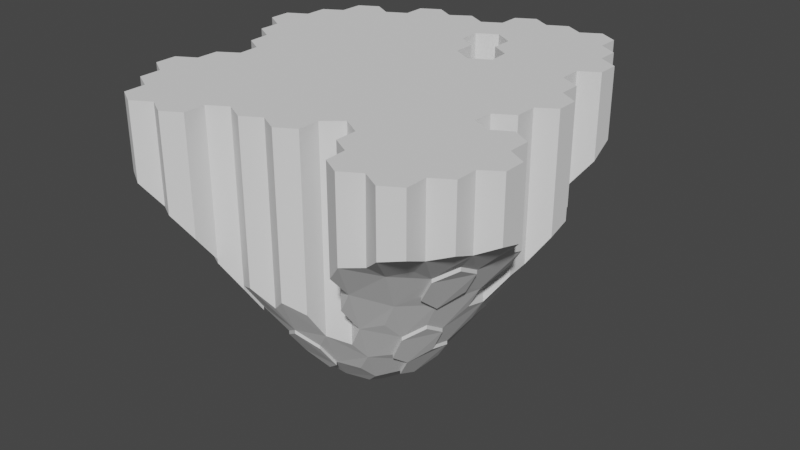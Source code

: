 # Source: HKI_flyvende_.blend  (saved by Blender 3.0.42; exported with 4.5.12 LTS)
import bpy
from mathutils import Matrix  # noqa: F401  (used for matrix-valued properties, if any)

bpy.ops.wm.read_factory_settings(use_empty=True)
scene = bpy.context.scene
scene.name = 'Scene'

# ---- collections
col_collection = bpy.data.collections.new('Collection'); scene.collection.children.link(col_collection)

# ---- world
world_world = bpy.data.worlds.new('World'); scene.world = world_world
world_world.use_nodes = True; world_world.node_tree.nodes.clear()
_N = world_world.node_tree.nodes; _L = world_world.node_tree.links
n0 = _N.new('ShaderNodeOutputWorld'); n0.name = 'World Output'; n0.location = (300, 300)
n1 = _N.new('ShaderNodeBackground'); n1.name = 'Background'; n1.location = (10, 300)
n1.inputs[0].default_value = (0.05088, 0.05088, 0.05088, 1.0)
_L.new(n1.outputs[0], n0.inputs[0])
n0.is_active_output = True
world_world.color = (0.05088, 0.05088, 0.05088)
world_world.use_sun_shadow = False
world_world.sun_shadow_jitter_overblur = 0.0

# ---- meshes
me_plane = bpy.data.meshes.new('Plane')
me_plane.from_pydata([(-1.306, -0.7918, 0.0), (0.4612, -1.502, 0.0), (0.2736, 1.674, 0.0), (1.759, 0.4612, 0.0), (-1.559, 0.774, 0.0), (1.382, -0.2647, 0.0)], [], [(4, 5, 3, 2), (0, 1, 5, 4)])
_uv = me_plane.uv_layers.new(name='UVMap')
_uv.uv.foreach_set('vector', [0.0, 0.5032, 1.0, 0.5032, 1.0, 1.0, 0.0, 1.0, 0.0, 0.0, 1.0, 0.0, 1.0, 0.5032, 0.0, 0.5032])
me_plane.use_remesh_fix_poles = True
me_plane.use_remesh_preserve_attributes = False
me_plane.update()
me_plane_001 = bpy.data.meshes.new('Plane.001')
me_plane_001.from_pydata([(-1.306, -0.7918, 0.0), (0.4612, -1.502, 0.0), (0.2736, 1.674, 0.0), (1.759, 0.4612, 0.0), (-1.559, 0.774, 0.0), (1.382, -0.2647, 0.0)], [], [(4, 5, 3, 2), (0, 1, 5, 4)])
_uv = me_plane_001.uv_layers.new(name='UVMap')
_uv.uv.foreach_set('vector', [0.0, 0.5032, 1.0, 0.5032, 1.0, 1.0, 0.0, 1.0, 0.0, 0.0, 1.0, 0.0, 1.0, 0.5032, 0.0, 0.5032])
me_plane_001.use_remesh_fix_poles = True
me_plane_001.use_remesh_preserve_attributes = False
me_plane_001.update()
me_cylinder_078 = bpy.data.meshes.new('Cylinder.078')
me_cylinder_078.from_pydata([(0.0, 1.0, -5.492), (0.866, 0.5, -5.392), (0.866, -0.5, -6.518), (-8.742e-08, -1.0, 1.0), (-0.866, -0.5, -8.085), (0.8261, 5.564, -1.056), (0.8261, 5.564, 1.0), (1.692, 5.064, -1.081), (1.692, 5.064, 1.0), (1.692, 4.064, -1.492), (1.692, 4.064, 1.0), (0.8261, 3.564, 1.0), (-0.03988, 5.064, -1.367), (2.559, 3.553, -1.473), (2.559, 3.553, 1.0), (2.559, 2.553, 1.0), (-0.9168, 5.544, -1.254), (-0.9168, 5.544, 1.0), (-0.05079, 5.044, 1.0), (-0.9168, 3.544, -2.855), (-1.783, 4.044, -2.545), (-1.783, 5.044, -1.658), (-1.793, 4.022, 1.0), (-0.9273, 3.522, 1.0), (-2.659, 2.522, -4.572), (-2.659, 2.522, 1.0), (-0.9067, 2.491, 1.0), (-0.04071, 1.991, -4.276), (-0.04071, 1.991, 1.0), (-0.04071, 0.9911, 1.0), (-0.9067, 0.4911, -6.789), (-0.9067, 0.4911, 1.0), (-1.773, 0.9911, -6.533), (-1.773, 0.9911, 1.0), (-1.773, 1.991, -5.101), (-1.773, 1.991, 1.0), (0.8463, 2.521, 1.0), (1.712, 2.021, -3.084), (1.712, 2.021, 1.0), (1.712, 1.021, -4.073), (1.712, 1.021, 1.0), (0.8463, 0.5213, 1.0), (2.609, 2.541, -2.078), (3.475, 2.041, -1.902), (3.475, 2.041, 1.0), (3.475, 1.041, -2.557), (3.475, 1.041, 1.0), (2.609, 0.5201, -3.728), (2.609, 0.5201, 1.0), (2.609, -0.4799, 1.0), (1.743, -0.9799, -6.026), (-0.05037, 4.033, -2.096), (-0.05037, 4.033, 1.0), (0.8157, 3.533, -2.201), (0.8157, 2.533, -3.151), (-0.9164, 2.533, -4.048), (-4.347, -6.611, 1.0), (-3.481, -7.111, -12.03), (-3.481, -7.111, 1.0), (-3.481, -8.111, -11.01), (-3.481, -8.111, 1.0), (-3.471, -5.08, 1.0), (-2.605, -5.58, -12.74), (-4.337, -6.58, -12.27), (-1.738, -7.091, -11.44), (-1.738, -8.091, 1.0), (-4.347, -5.6, -12.72), (-4.347, -5.6, 1.0), (-6.08, -6.6, -11.04), (-6.08, -6.6, 1.0), (-6.08, -5.6, -11.44), (-6.08, -5.6, 1.0), (-5.224, -7.121, -11.39), (-5.224, -7.121, 1.0), (-5.224, -8.121, -10.43), (-5.224, -8.121, 1.0), (-4.337, -8.653, -10.22), (-4.337, -8.653, 1.0), (-6.069, -8.653, -9.215), (-2.584, -8.623, -10.25), (-2.584, -8.623, 1.0), (-2.584, -9.623, 1.0), (-0.8414, -5.55, -11.45), (-1.707, -7.05, 1.0), (-2.573, -6.55, -12.28), (-2.573, -6.55, 1.0), (-2.573, -5.55, 1.0), (-2.553, -9.602, -8.934), (0.01494, -7.071, -9.805), (0.01494, -7.071, 1.0), (-0.8511, -8.571, -9.303), (-0.8511, -8.571, 1.0), (-1.717, -8.071, -10.49), (-1.688, -10.12, -7.857), (-1.688, -10.12, 1.0), (-1.688, -11.12, -6.424), (-1.688, -11.12, 1.0), (-2.554, -11.62, -5.962), (-2.554, -11.62, 1.0), (-4.297, -9.644, -8.895), (-4.297, -9.644, 1.0), (-3.431, -10.14, -8.275), (-3.431, -10.14, 1.0), (-3.431, -11.14, -6.775), (-3.431, -11.14, 1.0), (-4.297, -11.64, -5.947), (-4.297, -11.64, 1.0), (0.02104, -2.027, -8.997), (0.8871, -2.527, 1.0), (0.8871, -3.527, 1.0), (0.02104, -4.027, -10.33), (0.02104, -4.027, 1.0), (-0.845, -2.527, -10.33), (0.8976, -0.4953, 1.0), (1.764, -0.9953, 1.0), (1.764, -1.995, 1.0), (0.8976, -2.495, -8.354), (0.03153, -1.995, 1.0), (2.63, -3.506, 1.0), (1.764, -4.006, -7.94), (0.898, -3.506, -8.974), (-0.8454, -0.5154, 1.0), (0.02063, -1.015, -7.948), (-1.711, -1.015, -9.305), (-0.8559, -2.537, 1.0), (-0.8559, -3.537, 1.0), (-1.722, -4.037, 1.0), (-2.588, -2.537, -11.47), (-2.574, -3.541, -12.29), (-1.708, -4.041, -12.07), (-1.708, -5.041, 1.0), (-3.463, -5.041, -12.99), (-5.195, -5.041, -12.3), (-0.8353, -3.568, -11.08), (-0.8353, -5.568, 1.0), (-1.701, -5.068, -12.28), (1.784, -4.038, 1.0), (1.784, -5.038, -8.062), (0.9177, -5.538, -9.278), (0.9177, -5.538, 1.0), (2.661, -0.465, -4.518), (3.527, -0.965, -3.914), (3.527, -0.965, 1.0), (3.527, -1.965, -4.529), (3.527, -1.965, 1.0), (2.661, -2.465, -5.965), (1.795, -1.965, -6.793), (2.681, -3.518, -6.434), (3.547, -4.018, -5.316), (3.547, -4.018, 1.0), (3.547, -5.018, -5.424), (3.547, -5.018, 1.0), (4.383, -2.486, -3.705), (4.383, -2.486, 1.0), (4.383, -3.486, -4.036), (4.383, -3.486, 1.0), (2.651, -2.486, 1.0), (1.814, -5.039, 1.0), (2.68, -5.539, -6.684), (2.68, -5.539, 1.0), (2.68, -6.539, -6.444), (0.07142, -5.059, -10.45), (0.07142, -5.059, 1.0), (-0.7946, -6.559, -11.01), (-0.7946, -6.559, 1.0), (1.718, -7.947, -7.021), (1.718, -7.947, 1.0), (2.584, -8.447, -5.526), (2.584, -8.447, 1.0), (1.718, -9.947, -5.241), (1.718, -9.947, 1.0), (0.8517, -8.447, -7.688), (2.594, -6.416, 1.0), (3.46, -6.916, -5.187), (4.327, -8.427, 1.0), (3.461, -9.927, -3.424), (3.461, -9.927, 1.0), (2.595, -9.427, 1.0), (0.8513, -6.436, -9.101), (0.8513, -6.436, 1.0), (1.717, -6.936, -7.66), (1.717, -6.936, 1.0), (0.8513, -8.436, 1.0), (-0.02521, -7.957, -9.138), (-0.02521, -7.957, 1.0), (0.8408, -9.457, 1.0), (-0.02521, -9.957, -6.932), (-0.8912, -9.457, -8.264), (-0.8912, -9.457, 1.0), (0.8614, -9.489, -6.624), (0.8614, -11.49, -4.354), (0.8614, -11.49, 1.0), (-0.004641, -10.99, -5.614), (-0.004641, -10.99, 1.0), (-0.004641, -9.989, 1.0), (2.614, -9.458, -4.701), (3.48, -10.96, -2.669), (3.48, -10.96, 1.0), (1.748, -10.96, -4.188), (4.357, -6.385, -4.121), (4.357, -6.385, 1.0), (5.223, -6.885, -2.939), (5.223, -6.885, 1.0), (5.223, -7.885, -2.65), (3.491, -7.885, -4.701), (3.491, -7.885, 1.0), (3.491, -6.885, 1.0), (4.378, -9.438, -2.815), (4.378, -9.438, 1.0), (5.244, -9.938, -1.84), (5.244, -9.938, 1.0), (5.244, -10.94, -1.459), (5.244, -10.94, 1.0), (5.214, -7.907, 1.0), (6.08, -8.407, -1.737), (6.08, -8.407, 1.0), (6.08, -9.407, -1.472), (6.08, -9.407, 1.0), (4.348, -8.407, -3.386), (4.377, -11.46, -1.727), (4.377, -11.46, 1.0), (4.377, -12.46, -1.3), (4.377, -12.46, 1.0), (3.511, -12.96, -1.436), (3.511, -12.96, 1.0), (2.645, -12.46, 1.0), (2.645, -11.46, 1.0), (1.768, -10.98, 1.0), (2.634, -11.48, -2.954), (2.634, -12.48, -2.167), (1.768, -12.98, -2.273), (1.768, -12.98, 1.0), (0.9021, -12.48, -3.24), (0.9021, -12.48, 1.0), (-5.3, 0.9847, -6.48), (-4.434, 0.4847, -7.518), (-4.434, -0.5153, -8.966), (-4.434, -0.5153, 1.0), (-4.423, 2.516, -4.555), (-3.557, 2.016, 1.0), (-3.557, 1.016, -6.844), (-3.557, 1.016, 1.0), (-4.423, 0.5161, 1.0), (-5.289, 2.016, 1.0), (-2.691, 0.5049, -7.535), (-2.691, 0.5049, 1.0), (-2.691, -0.4951, 1.0), (-5.3, 0.9959, 1.0), (-7.032, 0.9959, -5.42), (-7.032, 0.9959, 1.0), (-6.177, 0.4746, -6.709), (-6.177, 0.4746, 1.0), (-6.177, -0.5254, -8.03), (-6.177, -0.5254, 1.0), (-7.043, -1.025, -7.864), (-7.043, -1.025, 1.0), (-3.537, -1.027, -9.821), (-5.269, -2.027, -10.47), (-5.269, -2.027, 1.0), (-5.269, -1.027, -9.288), (-5.269, -1.027, 1.0), (-2.64, -0.5064, -8.995), (-1.774, -1.006, 1.0), (-1.774, -2.006, -10.53), (-1.774, -2.006, 1.0), (-3.506, -1.006, 1.0), (-3.506, -2.028, -11.07), (-3.506, -2.028, 1.0), (-2.64, -2.528, 1.0), (-2.64, -3.528, 1.0), (-3.506, -4.028, -12.74), (-3.506, -4.028, 1.0), (-4.372, -3.528, -12.27), (-4.372, -2.528, -11.45), (-4.383, -2.548, 1.0), (-4.383, -3.548, 1.0), (-5.249, -4.048, 1.0), (-6.115, -2.548, -10.31), (-6.115, -2.548, 1.0), (-2.675, 5.559, -1.39), (-2.675, 5.559, 1.0), (-1.809, 5.059, 1.0), (-2.675, 3.559, 1.0), (-3.541, 4.059, 1.0), (-3.541, 5.059, -1.751), (-3.541, 5.059, 1.0), (-3.527, 4.055, -2.698), (-2.661, 3.555, -3.229), (-3.527, 2.055, -5.298), (-4.393, 2.555, 1.0), (-4.393, 3.555, -3.214), (-4.393, 3.555, 1.0), (-5.282, 4.055, -2.506), (-5.282, 4.055, 1.0), (-5.282, 2.055, -4.968), (-6.148, 3.555, -2.798), (-8.734, -10.17, -4.93), (-8.734, -10.17, 1.0), (-9.6, -9.666, 1.0), (-9.6, -8.666, 1.0), (-7.858, -6.634, -8.9), (-7.858, -6.634, 1.0), (-6.992, -7.134, -9.702), (-6.992, -7.134, 1.0), (-6.992, -8.134, -8.874), (-6.992, -8.134, 1.0), (-8.724, -8.134, -6.776), (-8.724, -7.134, -7.441), (-6.125, -8.646, 1.0), (-6.125, -9.646, 1.0), (-6.991, -10.15, 1.0), (-7.857, -8.646, -7.408), (-7.857, -8.646, 1.0), (-9.601, -6.654, -6.41), (-8.735, -8.154, 1.0), (-10.47, -7.154, -4.982), (-10.47, -7.154, 1.0), (-10.48, -8.176, -4.465), (-10.48, -8.176, 1.0), (-9.611, -8.676, -5.231), (-9.611, -9.676, -4.442), (-10.48, -10.18, -3.158), (-11.34, -9.676, -2.648), (-11.34, -9.676, 1.0), (-11.34, -8.676, -3.176), (-11.34, -8.676, 1.0), (-8.725, -11.21, -3.894), (-8.725, -11.21, 1.0), (-9.591, -11.71, -2.743), (-10.46, -11.21, -2.457), (-10.46, -11.21, 1.0), (-10.46, -10.21, 1.0), (-7.838, -9.677, -6.368), (-7.838, -9.677, 1.0), (-6.972, -10.18, -6.599), (-6.972, -11.18, -5.339), (-6.074, -9.657, -7.978), (-5.208, -10.16, -7.825), (-5.208, -10.16, 1.0), (-5.208, -11.16, -6.389), (-5.208, -11.16, 1.0), (-6.941, -11.18, 1.0), (-6.075, -11.68, -5.245), (-6.075, -11.68, 1.0), (-6.075, -12.68, -3.94), (-6.075, -12.68, 1.0), (-6.941, -13.18, -2.975), (-6.941, -13.18, 1.0), (-7.807, -12.68, -3.048), (-7.807, -12.68, 1.0), (-7.818, -11.7, -4.094), (-7.818, -11.7, 1.0), (-8.684, -13.2, -2.105), (-8.684, -13.2, 1.0), (-9.55, -12.7, -2.017), (-9.55, -12.7, 1.0), (-9.55, -11.7, 1.0), (-6.109, -3.591, 1.0), (-5.243, -4.091, -12.07), (-5.243, -5.091, 1.0), (-7.827, -5.595, -9.292), (-8.716, -7.095, 1.0), (-9.582, -6.595, 1.0), (-9.662, -0.5947, -4.54), (-8.796, -1.095, -5.979), (-8.796, -1.095, 1.0), (-8.796, -2.095, -6.792), (-8.796, -2.095, 1.0), (-9.662, -2.595, -5.934), (-10.53, -2.095, 1.0), (-10.53, -1.095, -3.912), (-10.53, -1.095, 1.0), (-8.785, 0.9367, 1.0), (-7.919, 0.4367, -5.349), (-7.919, -0.5633, -6.453), (-7.919, -0.5633, 1.0), (-9.651, 0.4367, 1.0), (-7.053, -2.075, -8.926), (-7.053, -2.075, 1.0), (-10.53, 0.9166, 1.0), (-9.662, 0.4166, -3.695), (-9.662, -0.5834, 1.0), (-11.39, 0.4166, -2.158), (-11.39, 0.4166, 1.0), (-11.4, -0.6048, -2.697), (-11.4, -0.6048, 1.0), (-10.54, -2.105, -4.496), (-11.4, -2.605, -3.634), (-12.27, -2.105, -2.497), (-12.27, -2.105, 1.0), (-12.27, -1.105, -2.14), (-12.27, -1.105, 1.0), (-9.652, -3.636, -6.409), (-10.52, -4.136, 1.0), (-11.38, -3.636, -3.975), (-11.38, -3.636, 1.0), (-11.38, -2.636, 1.0), (-7.899, -2.606, -8.338), (-7.899, -3.606, -8.918), (-8.765, -4.106, -7.858), (-8.765, -4.106, 1.0), (-9.631, -3.606, 1.0), (-9.631, -2.606, 1.0), (-6.136, -3.586, -11.04), (-7.002, -4.086, 1.0), (-7.868, -2.586, 1.0), (-7.868, -3.607, 1.0), (-7.002, -4.107, -10.29), (-7.002, -5.107, -10.44), (-7.002, -5.107, 1.0), (-7.868, -5.607, 1.0), (-8.735, -5.107, 1.0), (-8.745, -5.127, -8.008), (-9.611, -5.627, -6.665), (-9.611, -5.627, 1.0), (-10.48, -5.127, -5.417), (-10.48, -5.127, 1.0), (-10.48, -4.127, -5.331), (-7.037, 3.98, -2.088), (-7.037, 3.98, 1.0), (-6.171, 3.48, 1.0), (-6.171, 2.48, -4.043), (-6.171, 2.48, 1.0), (-7.037, 1.98, -4.198), (-7.037, 1.98, 1.0), (-7.903, 3.48, -2.176), (-7.903, 3.48, 1.0), (-7.889, 2.476, -3.122), (-7.889, 2.476, 1.0), (-7.889, 0.4758, 1.0), (-8.755, 0.9758, -4.017), (-9.644, 2.476, -2.062), (-9.644, 2.476, 1.0), (-8.778, 1.976, -3.029), (-8.778, 1.976, 1.0), (-10.51, 0.9758, -2.516), (-10.51, 1.976, -1.877), (-10.51, 1.976, 1.0), (-5.3, 0.9847, -5.558), (-4.434, 0.4847, -6.596), (-4.434, -0.5153, -8.044), (-6.177, 0.4746, -5.787), (-6.177, -0.5254, -7.108), (-5.269, -1.027, -8.366), (-6.08, -6.6, -11.21), (-6.08, -5.6, -11.62), (-4.297, -9.644, -9.07), (-3.431, -10.14, -8.45), (-2.574, -3.541, -12.47), (-1.708, -4.041, -12.24), (0.8517, -8.447, -7.863), (1.718, -7.947, -7.196), (0.8513, -6.436, -9.275), (1.717, -6.936, -7.834), (-4.434, 0.4847, -7.693), (-4.434, -0.5153, -9.141), (-7.858, -6.634, -9.075), (-6.992, -7.134, -9.877), (-9.611, -8.676, -5.406), (-9.611, -9.676, -4.617), (-6.972, -10.18, -6.774), (-6.972, -11.18, -5.514), (-6.074, -9.657, -8.152), (-5.208, -10.16, -8.0), (-5.208, -11.16, -6.563), (-9.662, -0.5947, -4.715), (-8.796, -1.095, -6.154), (-8.796, -2.095, -6.966), (-9.662, -2.595, -6.109), (-7.919, 0.4367, -5.524), (-7.919, -0.5633, -6.628), (-7.899, -2.606, -8.513), (-7.899, -3.606, -9.092), (-8.765, -4.106, -8.032), (0.866, -0.5, -6.693), (0.02063, -1.015, -8.122), (1.743, -0.9799, -6.2), (-3.481, -8.111, -11.18), (-4.337, -8.653, -10.39), (-2.584, -8.623, -10.43), (-2.553, -9.602, -9.108), (-0.8414, -5.55, -11.62), (-0.7946, -6.559, -11.18), (0.01494, -7.071, -9.979), (-0.02521, -7.957, -9.313), (0.02104, -2.027, -9.172), (0.8976, -2.495, -8.529), (-0.8353, -3.568, -11.25), (-0.845, -2.527, -10.5), (1.795, -1.965, -6.968), (-1.774, -2.006, -10.7), (-2.588, -2.537, -11.64), (0.07142, -5.059, -10.62), (0.9177, -5.538, -9.453), (2.584, -8.447, -5.701), (2.614, -9.458, -4.876), (3.491, -7.885, -4.875), (4.348, -8.407, -3.56), (4.378, -9.438, -2.99), (3.461, -9.927, -3.599), (-3.557, 1.016, -7.019), (-2.691, 0.5049, -7.709), (-2.64, -0.5064, -9.17), (-3.537, -1.027, -9.996), (-6.115, -2.548, -10.49), (-7.053, -2.075, -9.1), (-6.136, -3.586, -11.21), (-8.724, -8.134, -6.951), (-7.857, -8.646, -7.583), (-7.838, -9.677, -6.542), (-8.734, -10.17, -5.105), (-6.075, -11.68, -5.42), (-7.002, -5.107, -10.62), (-7.002, -4.107, -10.46), (-7.827, -5.595, -9.466), (-8.755, 0.9758, -4.192), (-9.662, 0.4166, -3.87), (-9.652, -3.636, -6.584), (1.692, 5.064, 1.354), (0.8261, 5.564, 1.354), (1.692, 4.064, 1.354), (0.8261, 3.564, 1.354), (2.559, 2.553, 1.354), (2.559, 3.553, 1.354), (-0.05079, 5.044, 1.354), (-0.9168, 5.544, 1.354), (-0.9273, 3.522, 1.354), (-1.793, 4.022, 1.354), (-0.04071, 1.991, 1.354), (-0.9067, 2.491, 1.354), (-0.04071, 0.9911, 1.354), (-0.9067, 0.4911, 1.354), (-1.773, 0.9911, 1.354), (-1.773, 1.991, 1.354), (1.712, 2.021, 1.354), (0.8463, 2.521, 1.354), (1.712, 1.021, 1.354), (0.8463, 0.5213, 1.354), (3.475, 1.041, 1.354), (3.475, 2.041, 1.354), (2.609, -0.4799, 1.354), (2.609, 0.5201, 1.354), (-3.481, -7.111, 1.354), (-4.347, -6.611, 1.354), (-3.481, -8.111, 1.354), (-6.08, -5.6, 1.354), (-6.08, -6.6, 1.354), (-5.224, -8.121, 1.354), (-5.224, -7.121, 1.354), (-2.584, -9.623, 1.354), (-2.584, -8.623, 1.354), (-2.573, -6.55, 1.354), (-1.707, -7.05, 1.354), (-2.573, -5.55, 1.354), (-1.688, -11.12, 1.354), (-1.688, -10.12, 1.354), (-2.554, -11.62, 1.354), (-3.431, -10.14, 1.354), (-4.297, -9.644, 1.354), (-3.431, -11.14, 1.354), (-4.297, -11.64, 1.354), (0.8871, -3.527, 1.354), (0.8871, -2.527, 1.354), (0.02104, -4.027, 1.354), (1.764, -0.9953, 1.354), (0.8976, -0.4953, 1.354), (1.764, -1.995, 1.354), (-0.8559, -3.537, 1.354), (-0.8559, -2.537, 1.354), (-1.722, -4.037, 1.354), (3.527, -1.965, 1.354), (3.527, -0.965, 1.354), (3.547, -5.018, 1.354), (3.547, -4.018, 1.354), (4.383, -3.486, 1.354), (4.383, -2.486, 1.354), (2.68, -5.539, 1.354), (1.814, -5.039, 1.354), (2.584, -8.447, 1.354), (1.718, -7.947, 1.354), (2.595, -9.427, 1.354), (3.461, -9.927, 1.354), (1.717, -6.936, 1.354), (0.8513, -6.436, 1.354), (-0.004641, -10.99, 1.354), (0.8614, -11.49, 1.354), (-0.004641, -9.989, 1.354), (5.223, -6.885, 1.354), (4.357, -6.385, 1.354), (3.491, -6.885, 1.354), (3.491, -7.885, 1.354), (5.244, -9.938, 1.354), (4.378, -9.438, 1.354), (5.244, -10.94, 1.354), (6.08, -8.407, 1.354), (5.214, -7.907, 1.354), (6.08, -9.407, 1.354), (4.377, -12.46, 1.354), (4.377, -11.46, 1.354), (3.511, -12.96, 1.354), (2.645, -12.46, 1.354), (2.645, -11.46, 1.354), (0.9021, -12.48, 1.354), (1.768, -12.98, 1.354), (-3.557, 1.016, 1.354), (-3.557, 2.016, 1.354), (-4.423, 0.5161, 1.354), (-2.691, -0.4951, 1.354), (-2.691, 0.5049, 1.354), (-6.177, -0.5254, 1.354), (-6.177, 0.4746, 1.354), (-7.043, -1.025, 1.354), (-5.269, -1.027, 1.354), (-5.269, -2.027, 1.354), (-1.774, -2.006, 1.354), (-1.774, -1.006, 1.354), (-2.64, -2.528, 1.354), (-3.506, -2.028, 1.354), (-2.64, -3.528, 1.354), (-3.506, -4.028, 1.354), (-4.383, -3.548, 1.354), (-4.383, -2.548, 1.354), (-5.249, -4.048, 1.354), (-1.809, 5.059, 1.354), (-2.675, 5.559, 1.354), (-3.541, 4.059, 1.354), (-2.675, 3.559, 1.354), (-3.541, 5.059, 1.354), (-4.393, 3.555, 1.354), (-4.393, 2.555, 1.354), (-9.6, -9.666, 1.354), (-8.734, -10.17, 1.354), (-9.6, -8.666, 1.354), (-6.992, -7.134, 1.354), (-7.858, -6.634, 1.354), (-6.992, -8.134, 1.354), (-6.125, -9.646, 1.354), (-6.125, -8.646, 1.354), (-6.991, -10.15, 1.354), (-11.34, -8.676, 1.354), (-11.34, -9.676, 1.354), (-10.48, -8.176, 1.354), (-10.46, -10.21, 1.354), (-10.46, -11.21, 1.354), (-5.208, -11.16, 1.354), (-5.208, -10.16, 1.354), (-6.075, -11.68, 1.354), (-6.941, -11.18, 1.354), (-6.075, -12.68, 1.354), (-6.941, -13.18, 1.354), (-7.807, -12.68, 1.354), (-9.55, -12.7, 1.354), (-8.684, -13.2, 1.354), (-9.55, -11.7, 1.354), (-9.582, -6.595, 1.354), (-8.716, -7.095, 1.354), (-8.796, -2.095, 1.354), (-8.796, -1.095, 1.354), (-10.53, -1.095, 1.354), (-10.53, -2.095, 1.354), (-8.785, 0.9367, 1.354), (-9.651, 0.4367, 1.354), (-10.53, 0.9166, 1.354), (-11.39, 0.4166, 1.354), (-12.27, -1.105, 1.354), (-12.27, -2.105, 1.354), (-11.4, -0.6048, 1.354), (-11.38, -3.636, 1.354), (-10.52, -4.136, 1.354), (-11.38, -2.636, 1.354), (-9.631, -3.606, 1.354), (-8.765, -4.106, 1.354), (-9.631, -2.606, 1.354), (-7.868, -5.607, 1.354), (-7.002, -5.107, 1.354), (-8.735, -5.107, 1.354), (-10.48, -5.127, 1.354), (-9.611, -5.627, 1.354), (-6.171, 3.48, 1.354), (-7.037, 3.98, 1.354), (-6.171, 2.48, 1.354), (-7.037, 1.98, 1.354), (-7.903, 3.48, 1.354), (-8.778, 1.976, 1.354), (-9.644, 2.476, 1.354), (-10.51, 1.976, 1.354), (-8.797e-08, -1.0, 1.354), (-0.8454, -0.5154, 1.354), (-0.05037, 4.033, 1.354), (-2.659, 2.522, 1.354), (-4.337, -8.653, 1.354), (-3.471, -5.08, 1.354), (-4.347, -5.6, 1.354), (-1.738, -8.091, 1.354), (-5.243, -5.091, 1.354), (-0.8353, -5.568, 1.354), (-1.708, -5.041, 1.354), (-0.7946, -6.559, 1.354), (-0.8511, -8.571, 1.354), (-0.8912, -9.457, 1.354), (0.01494, -7.071, 1.354), (-0.02521, -7.957, 1.354), (0.03153, -1.995, 1.354), (2.651, -2.486, 1.354), (2.63, -3.506, 1.354), (1.784, -4.038, 1.354), (0.07142, -5.059, 1.354), (0.9177, -5.538, 1.354), (2.594, -6.416, 1.354), (1.718, -9.947, 1.354), (0.8408, -9.457, 1.354), (0.8513, -8.436, 1.354), (4.327, -8.427, 1.354), (1.768, -10.98, 1.354), (3.48, -10.96, 1.354), (-5.3, 0.9959, 1.354), (-4.434, -0.5153, 1.354), (-5.289, 2.016, 1.354), (-3.506, -1.006, 1.354), (-7.032, 0.9959, 1.354), (-7.919, -0.5633, 1.354), (-7.889, 0.4758, 1.354), (-6.115, -2.548, 1.354), (-7.053, -2.075, 1.354), (-6.109, -3.591, 1.354), (-5.282, 4.055, 1.354), (-7.857, -8.646, 1.354), (-8.735, -8.154, 1.354), (-7.838, -9.677, 1.354), (-10.47, -7.154, 1.354), (-8.725, -11.21, 1.354), (-7.818, -11.7, 1.354), (-7.002, -4.086, 1.354), (-9.662, -0.5834, 1.354), (-7.868, -2.586, 1.354), (-7.868, -3.607, 1.354), (-7.889, 2.476, 1.354)], [], [(0, 29, 41, 1), (1, 41, 113, 2), (2, 113, 3, 122), (122, 3, 121, 4), (14, 10, 520, 523), (4, 121, 31, 30), (30, 31, 29, 0), (0, 1, 2, 122, 4, 30), (5, 6, 8, 7), (7, 8, 10, 9), (9, 10, 11, 53), (53, 11, 52, 51), (210, 217, 596, 591), (51, 52, 18, 12), (12, 18, 6, 5), (5, 7, 9, 53, 51, 12), (9, 10, 14, 13), (13, 14, 15, 42), (42, 15, 38, 37), (37, 38, 36, 54), (212, 210, 591, 593), (54, 36, 11, 53), (9, 13, 42, 37, 54, 53), (16, 17, 18, 12), (51, 52, 23, 19), (19, 23, 22, 20), (98, 96, 554, 556), (20, 22, 281, 21), (21, 281, 17, 16), (16, 12, 51, 19, 20, 21), (19, 23, 26, 55), (55, 26, 35, 34), (34, 35, 25, 24), (316, 318, 641, 729), (24, 25, 282, 287), (287, 282, 22, 20), (20, 19, 55, 34, 24, 287), (55, 26, 28, 27), (27, 28, 29, 0), (30, 31, 33, 32), (121, 262, 615, 687), (32, 33, 35, 34), (55, 27, 0, 30, 32, 34), (37, 38, 40, 39), (39, 40, 41, 1), (241, 239, 605, 604), (27, 28, 36, 54), (54, 37, 39, 1, 0, 27), (42, 15, 44, 43), (43, 44, 46, 45), (45, 46, 48, 47), (47, 48, 40, 39), (6, 18, 524, 519), (42, 43, 45, 47, 39, 37), (47, 48, 49, 140), (140, 49, 114, 50), (50, 114, 113, 2), (291, 293, 725, 628), (39, 47, 140, 50, 2, 1), (434, 432, 684, 683), (51, 53, 54, 27, 55, 19), (63, 56, 58, 57), (57, 58, 60, 59), (59, 60, 77, 76), (76, 77, 75, 74), (96, 94, 555, 554), (72, 73, 56, 63), (63, 57, 59, 76, 74, 72), (131, 61, 86, 62), (62, 86, 85, 84), (84, 85, 58, 57), (353, 349, 650, 652), (63, 56, 67, 66), (66, 67, 61, 131), (131, 62, 84, 57, 63, 66), (84, 85, 83, 64), (64, 83, 65, 92), (92, 65, 80, 79), (79, 80, 60, 59), (396, 395, 667, 669), (84, 64, 92, 79, 59, 57), (132, 359, 67, 66), (72, 73, 69, 68), (283, 291, 628, 625), (68, 69, 71, 70), (70, 71, 359, 132), (132, 66, 63, 72, 68, 70), (72, 73, 75, 74), (74, 75, 308, 78), (78, 308, 305, 304), (220, 212, 593, 598), (302, 303, 69, 68), (68, 72, 74, 78, 304, 302), (76, 77, 100, 99), (99, 100, 338, 337), (337, 338, 309, 336), (331, 330, 643, 642), (336, 309, 308, 78), (74, 76, 99, 337, 336, 78), (79, 80, 81, 87), (87, 81, 102, 101), (25, 35, 533, 689), (300, 360, 514, 456), (135, 130, 134, 82), (82, 134, 164, 163), (163, 164, 83, 64), (419, 426, 682, 679), (62, 86, 130, 135), (135, 82, 163, 64, 84, 62), (92, 65, 91, 90), (90, 91, 188, 187), (187, 188, 94, 93), (93, 94, 81, 87), (356, 355, 651, 653), (92, 90, 187, 93, 87, 79), (163, 164, 89, 88), (88, 89, 184, 183), (183, 184, 91, 90), (200, 206, 589, 588), (163, 88, 183, 90, 92, 64), (93, 94, 96, 95), (95, 96, 98, 97), (97, 98, 104, 103), (389, 396, 669, 665), (87, 93, 95, 97, 103, 101), (99, 100, 102, 101), (101, 102, 104, 103), (103, 104, 106, 105), (105, 106, 340, 339), (395, 393, 668, 667), (99, 101, 103, 105, 339, 337), (107, 117, 108, 116), (116, 108, 109, 120), (120, 109, 111, 110), (110, 111, 125, 133), (233, 231, 603, 602), (133, 125, 124, 112), (112, 124, 117, 107), (107, 116, 120, 110, 133, 112), (50, 114, 115, 146), (146, 115, 108, 116), (49, 48, 541, 540), (107, 117, 3, 122), (128, 127, 491, 448), (146, 115, 156, 145), (145, 156, 118, 147), (147, 118, 136, 119), (119, 136, 109, 120), (239, 25, 689, 605), (146, 145, 147, 119, 120, 116), (112, 124, 264, 263), (437, 379, 662, 685), (263, 264, 262, 123), (123, 262, 121, 4), (4, 122, 107, 112, 263, 123), (133, 125, 126, 129), (129, 126, 269, 128), (385, 391, 664, 666), (128, 269, 268, 127), (127, 268, 264, 263), (380, 430, 515, 516), (129, 126, 130, 135), (428, 434, 683, 736), (131, 61, 271, 270), (270, 271, 269, 128), (128, 129, 135, 62, 131, 270), (272, 275, 271, 270), (355, 353, 652, 651), (132, 359, 276, 358), (358, 276, 275, 272), (272, 270, 131, 66, 132, 358), (110, 111, 162, 161), (161, 162, 134, 82), (340, 106, 560, 644), (133, 110, 161, 82, 135, 129), (119, 136, 157, 137), (137, 157, 139, 138), (138, 139, 162, 161), (343, 340, 644, 646), (120, 119, 137, 138, 161, 110), (140, 49, 142, 141), (141, 142, 144, 143), (143, 144, 156, 145), (46, 44, 539, 538), (140, 141, 143, 145, 146, 50), (147, 118, 149, 148), (148, 149, 151, 150), (150, 151, 159, 158), (158, 159, 157, 137), (31, 121, 687, 531), (147, 148, 150, 158, 137, 119), (143, 144, 153, 152), (152, 153, 155, 154), (154, 155, 149, 148), (318, 325, 639, 641), (143, 152, 154, 148, 147, 145), (158, 159, 172, 160), (160, 172, 181, 180), (383, 385, 666, 663), (178, 179, 139, 138), (137, 158, 160, 180, 178, 138), (178, 179, 89, 88), (391, 389, 665, 664), (244, 261, 502, 501), (165, 166, 168, 167), (167, 168, 177, 195), (195, 177, 170, 169), (169, 170, 185, 189), (104, 98, 556, 559), (189, 185, 182, 171), (171, 182, 166, 165), (165, 167, 195, 169, 189, 171), (160, 172, 206, 173), (173, 206, 205, 204), (204, 205, 168, 167), (213, 202, 587, 595), (165, 166, 181, 180), (160, 173, 204, 167, 165, 180), (204, 205, 174, 218), (218, 174, 208, 207), (207, 208, 176, 175), (175, 176, 177, 195), (17, 281, 623, 525), (112, 133, 487, 488), (178, 179, 181, 180), (171, 182, 184, 183), (18, 17, 525, 524), (403, 407, 513, 506), (189, 185, 194, 186), (186, 194, 188, 187), (426, 428, 736, 682), (183, 171, 189, 186, 187, 90), (169, 170, 227, 198), (198, 227, 191, 190), (190, 191, 193, 192), (202, 200, 588, 587), (192, 193, 194, 186), (189, 169, 198, 190, 192, 186), (175, 176, 197, 196), (196, 197, 226, 228), (228, 226, 227, 198), (15, 14, 523, 522), (195, 175, 196, 228, 198, 169), (199, 200, 202, 201), (201, 202, 213, 203), (203, 213, 174, 218), (225, 224, 599, 600), (173, 206, 200, 199), (199, 201, 203, 218, 204, 173), (207, 208, 210, 209), (209, 210, 212, 211), (211, 212, 220, 219), (219, 220, 197, 196), (325, 323, 640, 639), (207, 209, 211, 219, 196, 175), (203, 213, 215, 214), (214, 215, 217, 216), (216, 217, 210, 209), (349, 347, 649, 650), (203, 214, 216, 209, 207, 218), (219, 220, 222, 221), (221, 222, 224, 223), (223, 224, 225, 229), (172, 159, 576, 708), (229, 225, 226, 228), (196, 219, 221, 223, 229, 228), (229, 225, 231, 230), (230, 231, 233, 232), (224, 222, 597, 599), (232, 233, 191, 190), (198, 228, 229, 230, 232, 190), (234, 247, 242, 235), (235, 242, 237, 236), (236, 237, 260, 259), (259, 260, 253, 252), (149, 155, 574, 573), (250, 251, 247, 234), (235, 236, 440, 439), (238, 289, 239, 288), (288, 239, 241, 240), (240, 241, 242, 235), (420, 419, 679, 678), (234, 247, 243, 294), (294, 243, 289, 238), (238, 288, 240, 235, 234, 294), (240, 241, 245, 244), (244, 245, 246, 261), (261, 246, 265, 256), (256, 265, 237, 236), (155, 153, 575, 574), (306, 311, 508, 507), (421, 422, 243, 294), (250, 251, 249, 248), (414, 362, 654, 677), (248, 249, 424, 423), (421, 294, 234, 250, 248, 423), (250, 251, 253, 252), (252, 253, 255, 254), (254, 255, 375, 374), (194, 193, 584, 586), (374, 375, 429, 373), (373, 429, 249, 248), (248, 250, 252, 254, 374, 373), (257, 258, 278, 277), (277, 278, 378, 377), (347, 345, 648, 649), (377, 378, 255, 254), (252, 259, 257, 277, 377, 254), (256, 265, 267, 266), (266, 267, 274, 273), (273, 274, 258, 257), (379, 383, 663, 662), (257, 258, 260, 259), (236, 256, 266, 273, 257, 259), (261, 246, 262, 123), (127, 268, 267, 266), (153, 144, 570, 575), (261, 123, 263, 127, 266, 256), (393, 416, 676, 668), (272, 275, 274, 273), (266, 127, 128, 270, 272, 273), (358, 276, 357, 403), (106, 104, 559, 560), (403, 357, 278, 277), (257, 273, 272, 358, 403, 277), (279, 280, 281, 21), (287, 282, 283, 286), (10, 8, 518, 520), (286, 283, 285, 284), (284, 285, 280, 279), (279, 21, 20, 287, 286, 284), (24, 25, 239, 288), (193, 191, 585, 584), (238, 289, 291, 290), (290, 291, 283, 286), (286, 287, 24, 288, 238, 290), (292, 293, 291, 290), (222, 220, 598, 597), (421, 422, 420, 295), (295, 420, 293, 292), (292, 290, 238, 294, 421, 295), (306, 314, 312, 311), (311, 312, 333, 332), (332, 333, 297, 296), (296, 297, 298, 320), (262, 246, 607, 615), (320, 298, 299, 319), (319, 299, 314, 306), (101, 99, 446, 447), (300, 301, 303, 302), (302, 303, 305, 304), (304, 305, 312, 311), (416, 414, 677, 676), (306, 314, 361, 307), (307, 361, 301, 300), (300, 302, 304, 311, 306, 307), (336, 309, 310, 334), (334, 310, 333, 332), (280, 285, 627, 624), (304, 78, 336, 334, 332, 311), (313, 362, 361, 307), (319, 299, 318, 317), (330, 356, 653, 643), (317, 318, 316, 315), (315, 316, 362, 313), (313, 307, 306, 319, 317, 315), (320, 298, 331, 321), (321, 331, 323, 322), (48, 46, 538, 541), (322, 323, 325, 324), (324, 325, 318, 317), (317, 319, 320, 321, 322, 324), (296, 297, 327, 326), (326, 327, 356, 328), (328, 356, 330, 329), (206, 172, 708, 589), (329, 330, 331, 321), (320, 296, 326, 328, 329, 321), (334, 310, 341, 335), (335, 341, 351, 350), (350, 351, 327, 326), (151, 149, 573, 572), (332, 334, 335, 350, 326, 296), (337, 338, 340, 339), (339, 340, 343, 342), (342, 343, 341, 335), (345, 343, 646, 648), (337, 339, 464, 463), (342, 343, 345, 344), (344, 345, 347, 346), (346, 347, 349, 348), (159, 151, 572, 576), (348, 349, 351, 350), (335, 342, 344, 346, 348, 350), (348, 349, 353, 352), (352, 353, 355, 354), (44, 15, 522, 539), (354, 355, 356, 328), (326, 350, 348, 352, 354, 328), (70, 71, 409, 408), (285, 283, 625, 627), (408, 409, 404, 407), (407, 404, 357, 403), (403, 358, 132, 70, 408, 407), (94, 188, 699, 555), (300, 301, 410, 360), (360, 410, 409, 408), (240, 244, 501, 500), (412, 411, 410, 360), (191, 233, 602, 585), (313, 362, 414, 413), (413, 414, 411, 412), (412, 360, 300, 307, 313, 413), (363, 381, 365, 364), (364, 365, 367, 366), (366, 367, 402, 368), (368, 402, 369, 386), (8, 6, 519, 518), (386, 369, 371, 370), (370, 371, 381, 363), (363, 364, 366, 368, 386, 370), (430, 372, 429, 373), (374, 375, 365, 364), (217, 215, 594, 596), (363, 381, 376, 380), (380, 376, 372, 430), (363, 380, 516, 465), (377, 378, 405, 397), (397, 405, 367, 366), (35, 33, 532, 533), (374, 254, 377, 397, 366, 364), (435, 379, 376, 380), (370, 371, 385, 384), (432, 437, 685, 684), (384, 385, 383, 382), (382, 383, 379, 435), (435, 380, 363, 370, 384, 382), (386, 369, 396, 387), (387, 396, 389, 388), (323, 331, 642, 640), (388, 389, 391, 390), (390, 391, 385, 384), (384, 370, 386, 387, 388, 390), (368, 402, 401, 392), (392, 401, 393, 417), (417, 393, 395, 394), (231, 225, 600, 603), (394, 395, 396, 387), (386, 368, 392, 417, 394, 387), (397, 405, 406, 398), (398, 406, 400, 399), (399, 400, 401, 392), (142, 49, 540, 571), (368, 366, 467, 468), (407, 404, 406, 398), (246, 245, 608, 607), (161, 138, 493, 492), (281, 280, 624, 623), (412, 411, 400, 399), (398, 407, 408, 360, 412, 399), (413, 414, 416, 415), (245, 241, 604, 608), (415, 416, 393, 417), (392, 399, 412, 413, 415, 417), (418, 419, 420, 295), (421, 422, 424, 423), (423, 424, 428, 427), (215, 213, 595, 594), (427, 428, 426, 425), (425, 426, 419, 418), (418, 295, 421, 423, 427, 425), (33, 31, 531, 532), (430, 372, 434, 433), (433, 434, 428, 427), (427, 423, 248, 373, 430, 433), (431, 432, 434, 433), (188, 194, 586, 699), (435, 379, 437, 436), (436, 437, 432, 431), (431, 433, 430, 380, 435, 436), (438, 439, 440, 443, 442, 441), (252, 250, 441, 442), (250, 234, 438, 441), (259, 252, 442, 443), (234, 235, 439, 438), (236, 259, 443, 440), (477, 479, 480, 447, 446, 478), (474, 476, 489, 486, 485, 475), (490, 488, 487, 449, 448, 491), (492, 493, 452, 483, 482, 481), (496, 497, 498, 499, 495, 494), (452, 453, 451, 450, 484, 483), (500, 501, 502, 503, 455, 454), (507, 508, 509, 510, 459, 458), (462, 463, 464, 511, 461, 460), (512, 445, 444, 457, 456, 514), (515, 469, 470, 466, 465, 516), (467, 471, 472, 473, 517, 468), (505, 504, 506, 513, 472, 471), (311, 332, 509, 508), (70, 68, 444, 445), (68, 302, 457, 444), (399, 392, 517, 473), (373, 374, 470, 469), (397, 377, 505, 471), (261, 256, 503, 502), (50, 146, 489, 476), (407, 398, 472, 513), (127, 263, 490, 491), (332, 296, 510, 509), (99, 76, 478, 446), (360, 408, 512, 514), (146, 116, 486, 489), (366, 397, 471, 467), (256, 236, 455, 503), (320, 319, 458, 459), (88, 163, 482, 483), (296, 320, 459, 510), (107, 122, 475, 485), (122, 2, 474, 475), (183, 88, 483, 484), (167, 204, 496, 494), (319, 306, 507, 458), (180, 165, 451, 453), (79, 87, 480, 479), (277, 403, 506, 504), (204, 218, 497, 496), (87, 101, 447, 480), (2, 50, 476, 474), (339, 342, 511, 464), (138, 178, 452, 493), (59, 79, 479, 477), (218, 207, 498, 497), (342, 335, 461, 511), (302, 300, 456, 457), (116, 107, 485, 486), (334, 336, 462, 460), (76, 59, 477, 478), (207, 175, 499, 498), (263, 112, 488, 490), (129, 128, 448, 449), (195, 167, 494, 495), (392, 368, 468, 517), (82, 161, 492, 481), (235, 240, 500, 454), (163, 82, 481, 482), (175, 195, 495, 499), (364, 363, 465, 466), (430, 373, 469, 515), (171, 183, 484, 450), (236, 235, 454, 455), (165, 171, 450, 451), (398, 399, 473, 472), (377, 277, 504, 505), (335, 334, 460, 461), (408, 70, 445, 512), (374, 364, 466, 470), (336, 337, 463, 462), (133, 129, 449, 487), (178, 180, 453, 452), (537, 530, 531, 687, 686, 565), (518, 519, 524, 688, 521, 520), (523, 520, 521, 535, 534, 522), (524, 525, 623, 527, 526, 688), (526, 527, 626, 689, 533, 529), (528, 529, 533, 532, 531, 530), (534, 535, 528, 530, 537, 536), (539, 522, 534, 536, 541, 538), (541, 536, 537, 565, 564, 540), (521, 688, 526, 529, 528, 535), (542, 543, 548, 547, 690, 544), (553, 691, 692, 543, 542, 551), (552, 551, 542, 544, 550, 693), (692, 694, 545, 546, 548, 543), (548, 546, 633, 635, 637, 547), (690, 547, 637, 636, 645, 558), (550, 544, 690, 558, 557, 549), (695, 696, 553, 551, 552, 697), (698, 693, 550, 549, 555, 699), (700, 697, 552, 693, 698, 701), (555, 549, 557, 559, 556, 554), (557, 558, 645, 644, 560, 559), (562, 702, 568, 567, 563, 561), (564, 565, 686, 702, 562, 566), (703, 566, 562, 561, 705, 704), (686, 687, 615, 614, 568, 702), (568, 614, 616, 618, 569, 567), (569, 618, 619, 691, 553, 696), (619, 620, 622, 694, 692, 691), (563, 567, 569, 696, 695, 706), (705, 561, 563, 706, 707, 577), (571, 540, 564, 566, 703, 570), (573, 704, 705, 577, 576, 572), (575, 570, 703, 704, 573, 574), (576, 577, 707, 583, 582, 708), (707, 706, 695, 697, 700, 583), (578, 579, 711, 710, 709, 580), (589, 708, 582, 579, 578, 590), (712, 590, 578, 580, 581, 592), (582, 583, 700, 701, 711, 579), (711, 701, 698, 699, 586, 710), (709, 710, 586, 584, 585, 713), (581, 580, 709, 713, 601, 714), (587, 588, 589, 590, 712, 595), (591, 592, 581, 714, 598, 593), (594, 595, 712, 592, 591, 596), (598, 714, 601, 600, 599, 597), (601, 713, 585, 602, 603, 600), (606, 715, 610, 609, 612, 716), (605, 629, 717, 715, 606, 604), (608, 604, 606, 716, 718, 607), (717, 680, 681, 719, 610, 715), (610, 719, 721, 720, 611, 609), (612, 609, 611, 723, 722, 613), (718, 716, 612, 613, 621, 617), (615, 607, 718, 617, 616, 614), (616, 617, 621, 620, 619, 618), (621, 613, 722, 724, 622, 620), (623, 624, 627, 625, 626, 527), (626, 625, 628, 629, 605, 689), (628, 725, 678, 680, 717, 629), (726, 727, 632, 630, 631, 728), (633, 634, 655, 727, 726, 635), (637, 635, 726, 728, 638, 636), (655, 654, 729, 641, 632, 727), (632, 641, 639, 640, 642, 630), (631, 630, 642, 643, 653, 730), (638, 728, 631, 730, 731, 647), (645, 636, 638, 647, 646, 644), (646, 647, 731, 650, 649, 648), (731, 730, 653, 651, 652, 650), (622, 724, 732, 674, 545, 694), (545, 674, 673, 634, 633, 546), (673, 675, 677, 654, 655, 634), (657, 733, 658, 659, 672, 656), (721, 660, 661, 733, 657, 720), (611, 720, 657, 656, 734, 723), (661, 662, 663, 666, 658, 733), (658, 666, 664, 665, 669, 659), (672, 659, 669, 667, 668, 670), (734, 656, 672, 670, 671, 735), (722, 723, 734, 735, 732, 724), (732, 735, 671, 675, 673, 674), (671, 670, 668, 676, 677, 675), (678, 679, 682, 736, 681, 680), (681, 736, 683, 660, 721, 719), (683, 684, 685, 662, 661, 660), (144, 142, 571, 570), (362, 316, 729, 654), (293, 420, 678, 725)])
_uv = me_cylinder_078.uv_layers.new(name='UVMap')
_uv.uv.foreach_set('vector', [1.0, 0.5, 1.0, 1.0, 0.8333, 1.0, 0.8333, 0.5, 0.8333, 0.5, 0.8333, 1.0, 0.6667, 1.0, 0.6667, 0.5, 0.6667, 0.5, 0.6667, 1.0, 0.5, 1.0, 0.5, 0.5, 0.5, 0.5, 0.5, 1.0, 0.3333, 1.0, 0.3333, 0.5, 0.8333, 1.0, 1.0, 1.0, 1.0, 1.0, 0.8333, 1.0, 0.3333, 0.5, 0.3333, 1.0, 0.1667, 1.0, 0.1667, 0.5, 0.1667, 0.5, 0.1667, 1.0, -8.941e-08, 1.0, -8.941e-08, 0.5, 0.75, 0.49, 0.9578, 0.37, 0.9578, 0.13, 0.75, 0.01, 0.5422, 0.13, 0.5422, 0.37, 1.0, 0.5, 1.0, 1.0, 0.8333, 1.0, 0.8333, 0.5, 0.8333, 0.5, 0.8333, 1.0, 0.6667, 1.0, 0.6667, 0.5, 0.6667, 0.5, 0.6667, 1.0, 0.5, 1.0, 0.5, 0.5, 0.5, 0.5, 0.5, 1.0, 0.3333, 1.0, 0.3333, 0.5, 0.5, 1.0, 0.6667, 1.0, 0.6667, 1.0, 0.5, 1.0, 0.3333, 0.5, 0.3333, 1.0, 0.1667, 1.0, 0.1667, 0.5, 0.1667, 0.5, 0.1667, 1.0, -8.941e-08, 1.0, -8.941e-08, 0.5, 0.75, 0.49, 0.9578, 0.37, 0.9578, 0.13, 0.75, 0.01, 0.5422, 0.13, 0.5422, 0.37, 1.0, 0.5, 1.0, 1.0, 0.8333, 1.0, 0.8333, 0.5, 0.8333, 0.5, 0.8333, 1.0, 0.6667, 1.0, 0.6667, 0.5, 0.6667, 0.5, 0.6667, 1.0, 0.5, 1.0, 0.5, 0.5, 0.5, 0.5, 0.5, 1.0, 0.3333, 1.0, 0.3333, 0.5, 0.6667, 1.0, 0.8333, 1.0, 0.8333, 1.0, 0.6667, 1.0, 0.3333, 0.5, 0.3333, 1.0, 0.1667, 1.0, 0.1667, 0.5, 0.75, 0.49, 0.9578, 0.37, 0.9578, 0.13, 0.75, 0.01, 0.5422, 0.13, 0.5422, 0.37, 1.0, 0.5, 1.0, 1.0, 0.8333, 1.0, 0.8333, 0.5, 0.6667, 0.5, 0.6667, 1.0, 0.5, 1.0, 0.5, 0.5, 0.5, 0.5, 0.5, 1.0, 0.3333, 1.0, 0.3333, 0.5, 0.5, 1.0, 0.6667, 1.0, 0.6667, 1.0, 0.5, 1.0, 0.3333, 0.5, 0.3333, 1.0, 0.1667, 1.0, 0.1667, 0.5, 0.1667, 0.5, 0.1667, 1.0, -8.941e-08, 1.0, -8.941e-08, 0.5, 0.75, 0.49, 0.9578, 0.37, 0.9578, 0.13, 0.75, 0.01, 0.5422, 0.13, 0.5422, 0.37, 0.8333, 0.5, 0.8333, 1.0, 0.6667, 1.0, 0.6667, 0.5, 0.6667, 0.5, 0.6667, 1.0, 0.5, 1.0, 0.5, 0.5, 0.5, 0.5, 0.5, 1.0, 0.3333, 1.0, 0.3333, 0.5, 0.1667, 1.0, 0.3333, 1.0, 0.3333, 1.0, 0.1667, 1.0, 0.3333, 0.5, 0.3333, 1.0, 0.1667, 1.0, 0.1667, 0.5, 0.1667, 0.5, 0.1667, 1.0, -8.941e-08, 1.0, -8.941e-08, 0.5, 0.75, 0.49, 0.9578, 0.37, 0.9578, 0.13, 0.75, 0.01, 0.5422, 0.13, 0.5422, 0.37, 1.0, 0.5, 1.0, 1.0, 0.8333, 1.0, 0.8333, 0.5, 0.8333, 0.5, 0.8333, 1.0, 0.6667, 1.0, 0.6667, 0.5, 0.5, 0.5, 0.5, 1.0, 0.3333, 1.0, 0.3333, 0.5, -8.941e-08, 1.0, 0.1667, 1.0, 0.1667, 1.0, -8.941e-08, 1.0, 0.3333, 0.5, 0.3333, 1.0, 0.1667, 1.0, 0.1667, 0.5, 0.75, 0.49, 0.9578, 0.37, 0.9578, 0.13, 0.75, 0.01, 0.5422, 0.13, 0.5422, 0.37, 0.8333, 0.5, 0.8333, 1.0, 0.6667, 1.0, 0.6667, 0.5, 0.6667, 0.5, 0.6667, 1.0, 0.5, 1.0, 0.5, 0.5, 0.6667, 1.0, 0.8333, 1.0, 0.8333, 1.0, 0.6667, 1.0, 0.1667, 0.5, 0.1667, 1.0, -8.941e-08, 1.0, -8.941e-08, 0.5, 0.75, 0.49, 0.9578, 0.37, 0.9578, 0.13, 0.75, 0.01, 0.5422, 0.13, 0.5422, 0.37, 1.0, 0.5, 1.0, 1.0, 0.8333, 1.0, 0.8333, 0.5, 0.8333, 0.5, 0.8333, 1.0, 0.6667, 1.0, 0.6667, 0.5, 0.6667, 0.5, 0.6667, 1.0, 0.5, 1.0, 0.5, 0.5, 0.5, 0.5, 0.5, 1.0, 0.3333, 1.0, 0.3333, 0.5, -8.941e-08, 1.0, 0.1667, 1.0, 0.1667, 1.0, -8.941e-08, 1.0, 0.75, 0.49, 0.9578, 0.37, 0.9578, 0.13, 0.75, 0.01, 0.5422, 0.13, 0.5422, 0.37, 0.8333, 0.5, 0.8333, 1.0, 0.6667, 1.0, 0.6667, 0.5, 0.6667, 0.5, 0.6667, 1.0, 0.5, 1.0, 0.5, 0.5, 0.5, 0.5, 0.5, 1.0, 0.3333, 1.0, 0.3333, 0.5, 0.8333, 1.0, 1.0, 1.0, 1.0, 1.0, 0.8333, 1.0, 0.75, 0.49, 0.9578, 0.37, 0.9578, 0.13, 0.75, 0.01, 0.5422, 0.13, 0.5422, 0.37, 0.8333, 1.0, 1.0, 1.0, 1.0, 1.0, 0.8333, 1.0, 0.75, 0.49, 0.9578, 0.37, 0.9578, 0.13, 0.75, 0.01, 0.5422, 0.13, 0.5422, 0.37, 1.0, 0.5, 1.0, 1.0, 0.8333, 1.0, 0.8333, 0.5, 0.8333, 0.5, 0.8333, 1.0, 0.6667, 1.0, 0.6667, 0.5, 0.6667, 0.5, 0.6667, 1.0, 0.5, 1.0, 0.5, 0.5, 0.5, 0.5, 0.5, 1.0, 0.3333, 1.0, 0.3333, 0.5, 0.6667, 1.0, 0.8333, 1.0, 0.8333, 1.0, 0.6667, 1.0, 0.1667, 0.5, 0.1667, 1.0, -8.941e-08, 1.0, -8.941e-08, 0.5, 0.75, 0.49, 0.9578, 0.37, 0.9578, 0.13, 0.75, 0.01, 0.5422, 0.13, 0.5422, 0.37, 1.0, 0.5, 1.0, 1.0, 0.8333, 1.0, 0.8333, 0.5, 0.8333, 0.5, 0.8333, 1.0, 0.6667, 1.0, 0.6667, 0.5, 0.6667, 0.5, 0.6667, 1.0, 0.5, 1.0, 0.5, 0.5, 0.5, 1.0, 0.6667, 1.0, 0.6667, 1.0, 0.5, 1.0, 0.3333, 0.5, 0.3333, 1.0, 0.1667, 1.0, 0.1667, 0.5, 0.1667, 0.5, 0.1667, 1.0, -8.941e-08, 1.0, -8.941e-08, 0.5, 0.75, 0.49, 0.9578, 0.37, 0.9578, 0.13, 0.75, 0.01, 0.5422, 0.13, 0.5422, 0.37, 1.0, 0.5, 1.0, 1.0, 0.8333, 1.0, 0.8333, 0.5, 0.8333, 0.5, 0.8333, 1.0, 0.6667, 1.0, 0.6667, 0.5, 0.6667, 0.5, 0.6667, 1.0, 0.5, 1.0, 0.5, 0.5, 0.5, 0.5, 0.5, 1.0, 0.3333, 1.0, 0.3333, 0.5, 0.1667, 1.0, 0.3333, 1.0, 0.3333, 1.0, 0.1667, 1.0, 0.75, 0.49, 0.9578, 0.37, 0.9578, 0.13, 0.75, 0.01, 0.5422, 0.13, 0.5422, 0.37, 1.0, 0.5, 1.0, 1.0, 0.8333, 1.0, 0.8333, 0.5, 0.5, 0.5, 0.5, 1.0, 0.3333, 1.0, 0.3333, 0.5, -8.941e-08, 1.0, 0.1667, 1.0, 0.1667, 1.0, -8.941e-08, 1.0, 0.3333, 0.5, 0.3333, 1.0, 0.1667, 1.0, 0.1667, 0.5, 0.1667, 0.5, 0.1667, 1.0, -8.941e-08, 1.0, -8.941e-08, 0.5, 0.75, 0.49, 0.9578, 0.37, 0.9578, 0.13, 0.75, 0.01, 0.5422, 0.13, 0.5422, 0.37, 0.8333, 0.5, 0.8333, 1.0, 0.6667, 1.0, 0.6667, 0.5, 0.6667, 0.5, 0.6667, 1.0, 0.5, 1.0, 0.5, 0.5, 0.5, 0.5, 0.5, 1.0, 0.3333, 1.0, 0.3333, 0.5, 0.5, 1.0, 0.6667, 1.0, 0.6667, 1.0, 0.5, 1.0, 0.1667, 0.5, 0.1667, 1.0, -8.941e-08, 1.0, -8.941e-08, 0.5, 0.75, 0.49, 0.9578, 0.37, 0.9578, 0.13, 0.75, 0.01, 0.5422, 0.13, 0.5422, 0.37, 0.8333, 0.5, 0.8333, 1.0, 0.6667, 1.0, 0.6667, 0.5, 0.6667, 0.5, 0.6667, 1.0, 0.5, 1.0, 0.5, 0.5, 0.5, 0.5, 0.5, 1.0, 0.3333, 1.0, 0.3333, 0.5, 0.1667, 1.0, 0.3333, 1.0, 0.3333, 1.0, 0.1667, 1.0, 0.3333, 0.5, 0.3333, 1.0, 0.1667, 1.0, 0.1667, 0.5, 0.75, 0.49, 0.9578, 0.37, 0.9578, 0.13, 0.75, 0.01, 0.5422, 0.13, 0.5422, 0.37, 0.8333, 0.5, 0.8333, 1.0, 0.6667, 1.0, 0.6667, 0.5, 0.6667, 0.5, 0.6667, 1.0, 0.5, 1.0, 0.5, 0.5, 0.3333, 1.0, 0.5, 1.0, 0.5, 1.0, 0.3333, 1.0, 0.3333, 0.5, 0.1667, 0.5, 0.1667, 0.5, 0.3333, 0.5, 1.0, 0.5, 1.0, 1.0, 0.8333, 1.0, 0.8333, 0.5, 0.8333, 0.5, 0.8333, 1.0, 0.6667, 1.0, 0.6667, 0.5, 0.6667, 0.5, 0.6667, 1.0, 0.5, 1.0, 0.5, 0.5, -8.941e-08, 1.0, 0.1667, 1.0, 0.1667, 1.0, -8.941e-08, 1.0, 0.1667, 0.5, 0.1667, 1.0, -8.941e-08, 1.0, -8.941e-08, 0.5, 0.75, 0.49, 0.9578, 0.37, 0.9578, 0.13, 0.75, 0.01, 0.5422, 0.13, 0.5422, 0.37, 1.0, 0.5, 1.0, 1.0, 0.8333, 1.0, 0.8333, 0.5, 0.8333, 0.5, 0.8333, 1.0, 0.6667, 1.0, 0.6667, 0.5, 0.6667, 0.5, 0.6667, 1.0, 0.5, 1.0, 0.5, 0.5, 0.5, 0.5, 0.5, 1.0, 0.3333, 1.0, 0.3333, 0.5, 0.1667, 1.0, 0.3333, 1.0, 0.3333, 1.0, 0.1667, 1.0, 0.75, 0.49, 0.9578, 0.37, 0.9578, 0.13, 0.75, 0.01, 0.5422, 0.13, 0.5422, 0.37, 1.0, 0.5, 1.0, 1.0, 0.8333, 1.0, 0.8333, 0.5, 0.8333, 0.5, 0.8333, 1.0, 0.6667, 1.0, 0.6667, 0.5, 0.6667, 0.5, 0.6667, 1.0, 0.5, 1.0, 0.5, 0.5, -8.941e-08, 1.0, 0.1667, 1.0, 0.1667, 1.0, -8.941e-08, 1.0, 0.75, 0.49, 0.9578, 0.37, 0.9578, 0.13, 0.75, 0.01, 0.5422, 0.13, 0.5422, 0.37, 0.8333, 0.5, 0.8333, 1.0, 0.6667, 1.0, 0.6667, 0.5, 0.6667, 0.5, 0.6667, 1.0, 0.5, 1.0, 0.5, 0.5, 0.5, 0.5, 0.5, 1.0, 0.3333, 1.0, 0.3333, 0.5, 0.3333, 1.0, 0.5, 1.0, 0.5, 1.0, 0.3333, 1.0, 0.75, 0.49, 0.9578, 0.37, 0.9578, 0.13, 0.75, 0.01, 0.5422, 0.13, 0.5422, 0.37, 1.0, 0.5, 1.0, 1.0, 0.8333, 1.0, 0.8333, 0.5, 0.8333, 0.5, 0.8333, 1.0, 0.6667, 1.0, 0.6667, 0.5, 0.6667, 0.5, 0.6667, 1.0, 0.5, 1.0, 0.5, 0.5, 0.5, 0.5, 0.5, 1.0, 0.3333, 1.0, 0.3333, 0.5, 0.3333, 1.0, 0.5, 1.0, 0.5, 1.0, 0.3333, 1.0, 0.75, 0.49, 0.9578, 0.37, 0.9578, 0.13, 0.75, 0.01, 0.5422, 0.13, 0.5422, 0.37, 1.0, 0.5, 1.0, 1.0, 0.8333, 1.0, 0.8333, 0.5, 0.8333, 0.5, 0.8333, 1.0, 0.6667, 1.0, 0.6667, 0.5, 0.6667, 0.5, 0.6667, 1.0, 0.5, 1.0, 0.5, 0.5, 0.5, 0.5, 0.5, 1.0, 0.3333, 1.0, 0.3333, 0.5, 0.3333, 1.0, 0.5, 1.0, 0.5, 1.0, 0.3333, 1.0, 0.3333, 0.5, 0.3333, 1.0, 0.1667, 1.0, 0.1667, 0.5, 0.1667, 0.5, 0.1667, 1.0, -8.941e-08, 1.0, -8.941e-08, 0.5, 0.75, 0.49, 0.9578, 0.37, 0.9578, 0.13, 0.75, 0.01, 0.5422, 0.13, 0.5422, 0.37, 0.8333, 0.5, 0.8333, 1.0, 0.6667, 1.0, 0.6667, 0.5, 0.6667, 0.5, 0.6667, 1.0, 0.5, 1.0, 0.5, 0.5, 0.6667, 1.0, 0.8333, 1.0, 0.8333, 1.0, 0.6667, 1.0, 0.3333, 0.5, 0.3333, 1.0, 0.1667, 1.0, 0.1667, 0.5, 0.3333, 0.5, 0.1667, 0.5, 0.1667, 0.5, 0.3333, 0.5, 1.0, 0.5, 1.0, 1.0, 0.8333, 1.0, 0.8333, 0.5, 0.8333, 0.5, 0.8333, 1.0, 0.6667, 1.0, 0.6667, 0.5, 0.6667, 0.5, 0.6667, 1.0, 0.5, 1.0, 0.5, 0.5, 0.5, 0.5, 0.5, 1.0, 0.3333, 1.0, 0.3333, 0.5, 0.5, 1.0, 0.6667, 1.0, 0.6667, 1.0, 0.5, 1.0, 0.75, 0.49, 0.9578, 0.37, 0.9578, 0.13, 0.75, 0.01, 0.5422, 0.13, 0.5422, 0.37, 0.5, 0.5, 0.5, 1.0, 0.3333, 1.0, 0.3333, 0.5, 0.1667, 1.0, 0.3333, 1.0, 0.3333, 1.0, 0.1667, 1.0, 0.3333, 0.5, 0.3333, 1.0, 0.1667, 1.0, 0.1667, 0.5, 0.1667, 0.5, 0.1667, 1.0, -8.941e-08, 1.0, -8.941e-08, 0.5, 0.75, 0.49, 0.9578, 0.37, 0.9578, 0.13, 0.75, 0.01, 0.5422, 0.13, 0.5422, 0.37, 0.6667, 0.5, 0.6667, 1.0, 0.5, 1.0, 0.5, 0.5, 0.5, 0.5, 0.5, 1.0, 0.3333, 1.0, 0.3333, 0.5, -8.941e-08, 1.0, 0.1667, 1.0, 0.1667, 1.0, -8.941e-08, 1.0, 0.3333, 0.5, 0.3333, 1.0, 0.1667, 1.0, 0.1667, 0.5, 0.1667, 0.5, 0.1667, 1.0, -8.941e-08, 1.0, -8.941e-08, 0.5, 0.1667, 0.5, -8.941e-08, 0.5, -8.941e-08, 0.5, 0.1667, 0.5, 0.8333, 0.5, 0.8333, 1.0, 0.6667, 1.0, 0.6667, 0.5, -8.941e-08, 1.0, 0.1667, 1.0, 0.1667, 1.0, -8.941e-08, 1.0, 0.3333, 0.5, 0.3333, 1.0, 0.1667, 1.0, 0.1667, 0.5, 0.1667, 0.5, 0.1667, 1.0, -8.941e-08, 1.0, -8.941e-08, 0.5, 0.75, 0.49, 0.9578, 0.37, 0.9578, 0.13, 0.75, 0.01, 0.5422, 0.13, 0.5422, 0.37, 1.0, 0.5, 1.0, 1.0, 0.8333, 1.0, 0.8333, 0.5, 0.3333, 1.0, 0.5, 1.0, 0.5, 1.0, 0.3333, 1.0, 0.3333, 0.5, 0.3333, 1.0, 0.1667, 1.0, 0.1667, 0.5, 0.1667, 0.5, 0.1667, 1.0, -8.941e-08, 1.0, -8.941e-08, 0.5, 0.75, 0.49, 0.9578, 0.37, 0.9578, 0.13, 0.75, 0.01, 0.5422, 0.13, 0.5422, 0.37, 0.8333, 0.5, 0.8333, 1.0, 0.6667, 1.0, 0.6667, 0.5, 0.6667, 0.5, 0.6667, 1.0, 0.5, 1.0, 0.5, 0.5, 0.3333, 1.0, 0.5, 1.0, 0.5, 1.0, 0.3333, 1.0, 0.75, 0.49, 0.9578, 0.37, 0.9578, 0.13, 0.75, 0.01, 0.5422, 0.13, 0.5422, 0.37, 0.8333, 0.5, 0.8333, 1.0, 0.6667, 1.0, 0.6667, 0.5, 0.6667, 0.5, 0.6667, 1.0, 0.5, 1.0, 0.5, 0.5, 0.5, 0.5, 0.5, 1.0, 0.3333, 1.0, 0.3333, 0.5, 0.5, 1.0, 0.6667, 1.0, 0.6667, 1.0, 0.5, 1.0, 0.75, 0.49, 0.9578, 0.37, 0.9578, 0.13, 0.75, 0.01, 0.5422, 0.13, 0.5422, 0.37, 1.0, 0.5, 1.0, 1.0, 0.8333, 1.0, 0.8333, 0.5, 0.8333, 0.5, 0.8333, 1.0, 0.6667, 1.0, 0.6667, 0.5, 0.6667, 0.5, 0.6667, 1.0, 0.5, 1.0, 0.5, 0.5, 0.6667, 1.0, 0.8333, 1.0, 0.8333, 1.0, 0.6667, 1.0, 0.75, 0.49, 0.9578, 0.37, 0.9578, 0.13, 0.75, 0.01, 0.5422, 0.13, 0.5422, 0.37, 1.0, 0.5, 1.0, 1.0, 0.8333, 1.0, 0.8333, 0.5, 0.8333, 0.5, 0.8333, 1.0, 0.6667, 1.0, 0.6667, 0.5, 0.6667, 0.5, 0.6667, 1.0, 0.5, 1.0, 0.5, 0.5, 0.5, 0.5, 0.5, 1.0, 0.3333, 1.0, 0.3333, 0.5, 0.1667, 1.0, 0.3333, 1.0, 0.3333, 1.0, 0.1667, 1.0, 0.75, 0.49, 0.9578, 0.37, 0.9578, 0.13, 0.75, 0.01, 0.5422, 0.13, 0.5422, 0.37, 1.0, 0.5, 1.0, 1.0, 0.8333, 1.0, 0.8333, 0.5, 0.8333, 0.5, 0.8333, 1.0, 0.6667, 1.0, 0.6667, 0.5, 0.6667, 0.5, 0.6667, 1.0, 0.5, 1.0, 0.5, 0.5, -8.941e-08, 1.0, 0.1667, 1.0, 0.1667, 1.0, -8.941e-08, 1.0, 0.75, 0.49, 0.9578, 0.37, 0.9578, 0.13, 0.75, 0.01, 0.5422, 0.13, 0.5422, 0.37, 0.8333, 0.5, 0.8333, 1.0, 0.6667, 1.0, 0.6667, 0.5, 0.6667, 0.5, 0.6667, 1.0, 0.5, 1.0, 0.5, 0.5, 0.1667, 1.0, 0.3333, 1.0, 0.3333, 1.0, 0.1667, 1.0, 0.3333, 0.5, 0.3333, 1.0, 0.1667, 1.0, 0.1667, 0.5, 0.75, 0.49, 0.9578, 0.37, 0.9578, 0.13, 0.75, 0.01, 0.5422, 0.13, 0.5422, 0.37, 0.6667, 0.5, 0.6667, 1.0, 0.5, 1.0, 0.5, 0.5, 0.1667, 1.0, 0.3333, 1.0, 0.3333, 1.0, 0.1667, 1.0, 0.8333, 0.5, 0.6667, 0.5, 0.6667, 0.5, 0.8333, 0.5, 1.0, 0.5, 1.0, 1.0, 0.8333, 1.0, 0.8333, 0.5, 0.8333, 0.5, 0.8333, 1.0, 0.6667, 1.0, 0.6667, 0.5, 0.6667, 0.5, 0.6667, 1.0, 0.5, 1.0, 0.5, 0.5, 0.5, 0.5, 0.5, 1.0, 0.3333, 1.0, 0.3333, 0.5, 0.3333, 1.0, 0.5, 1.0, 0.5, 1.0, 0.3333, 1.0, 0.3333, 0.5, 0.3333, 1.0, 0.1667, 1.0, 0.1667, 0.5, 0.1667, 0.5, 0.1667, 1.0, -8.941e-08, 1.0, -8.941e-08, 0.5, 0.75, 0.49, 0.9578, 0.37, 0.9578, 0.13, 0.75, 0.01, 0.5422, 0.13, 0.5422, 0.37, 1.0, 0.5, 1.0, 1.0, 0.8333, 1.0, 0.8333, 0.5, 0.8333, 0.5, 0.8333, 1.0, 0.6667, 1.0, 0.6667, 0.5, 0.6667, 0.5, 0.6667, 1.0, 0.5, 1.0, 0.5, 0.5, 0.6667, 1.0, 0.8333, 1.0, 0.8333, 1.0, 0.6667, 1.0, 0.3333, 0.5, 0.3333, 1.0, 0.1667, 1.0, 0.1667, 0.5, 0.75, 0.49, 0.9578, 0.37, 0.9578, 0.13, 0.75, 0.01, 0.5422, 0.13, 0.5422, 0.37, 1.0, 0.5, 1.0, 1.0, 0.8333, 1.0, 0.8333, 0.5, 0.8333, 0.5, 0.8333, 1.0, 0.6667, 1.0, 0.6667, 0.5, 0.6667, 0.5, 0.6667, 1.0, 0.5, 1.0, 0.5, 0.5, 0.5, 0.5, 0.5, 1.0, 0.3333, 1.0, 0.3333, 0.5, -8.941e-08, 1.0, 0.1667, 1.0, 0.1667, 1.0, -8.941e-08, 1.0, 0.5422, 0.37, 0.5422, 0.13, 0.5422, 0.13, 0.5422, 0.37, 1.0, 0.5, 1.0, 1.0, 0.8333, 1.0, 0.8333, 0.5, 0.5, 0.5, 0.5, 1.0, 0.3333, 1.0, 0.3333, 0.5, 0.8333, 1.0, 1.0, 1.0, 1.0, 1.0, 0.8333, 1.0, 0.75, 0.49, 0.5422, 0.37, 0.5422, 0.37, 0.75, 0.49, 0.6667, 0.5, 0.6667, 1.0, 0.5, 1.0, 0.5, 0.5, 0.5, 0.5, 0.5, 1.0, 0.3333, 1.0, 0.3333, 0.5, 0.1667, 1.0, 0.3333, 1.0, 0.3333, 1.0, 0.1667, 1.0, 0.75, 0.49, 0.9578, 0.37, 0.9578, 0.13, 0.75, 0.01, 0.5422, 0.13, 0.5422, 0.37, 0.8333, 0.5, 0.8333, 1.0, 0.6667, 1.0, 0.6667, 0.5, 0.6667, 0.5, 0.6667, 1.0, 0.5, 1.0, 0.5, 0.5, 0.5, 0.5, 0.5, 1.0, 0.3333, 1.0, 0.3333, 0.5, 0.8333, 1.0, 1.0, 1.0, 1.0, 1.0, 0.8333, 1.0, 0.3333, 0.5, 0.3333, 1.0, 0.1667, 1.0, 0.1667, 0.5, 0.75, 0.49, 0.9578, 0.37, 0.9578, 0.13, 0.75, 0.01, 0.5422, 0.13, 0.5422, 0.37, 0.8333, 0.5, 0.8333, 1.0, 0.6667, 1.0, 0.6667, 0.5, 0.6667, 0.5, 0.6667, 1.0, 0.5, 1.0, 0.5, 0.5, 0.5, 0.5, 0.5, 1.0, 0.3333, 1.0, 0.3333, 0.5, 0.6667, 1.0, 0.8333, 1.0, 0.8333, 1.0, 0.6667, 1.0, 0.75, 0.49, 0.9578, 0.37, 0.9578, 0.13, 0.75, 0.01, 0.5422, 0.13, 0.5422, 0.37, 1.0, 0.5, 1.0, 1.0, 0.8333, 1.0, 0.8333, 0.5, 0.8333, 0.5, 0.8333, 1.0, 0.6667, 1.0, 0.6667, 0.5, 0.6667, 0.5, 0.6667, 1.0, 0.5, 1.0, 0.5, 0.5, 0.3333, 1.0, 0.5, 1.0, 0.5, 1.0, 0.3333, 1.0, 0.1667, 0.5, 0.1667, 1.0, -8.941e-08, 1.0, -8.941e-08, 0.5, 0.75, 0.49, 0.9578, 0.37, 0.9578, 0.13, 0.75, 0.01, 0.5422, 0.13, 0.5422, 0.37, 1.0, 0.5, 1.0, 1.0, 0.8333, 1.0, 0.8333, 0.5, 0.8333, 0.5, 0.8333, 1.0, 0.6667, 1.0, 0.6667, 0.5, 0.6667, 0.5, 0.6667, 1.0, 0.5, 1.0, 0.5, 0.5, 0.5, 0.5, 0.5, 1.0, 0.3333, 1.0, 0.3333, 0.5, 0.1667, 1.0, 0.3333, 1.0, 0.3333, 1.0, 0.1667, 1.0, 0.75, 0.49, 0.9578, 0.37, 0.9578, 0.13, 0.75, 0.01, 0.5422, 0.13, 0.5422, 0.37, 1.0, 0.5, 1.0, 1.0, 0.8333, 1.0, 0.8333, 0.5, 0.8333, 0.5, 0.8333, 1.0, 0.6667, 1.0, 0.6667, 0.5, 0.6667, 0.5, 0.6667, 1.0, 0.5, 1.0, 0.5, 0.5, 0.3333, 1.0, 0.5, 1.0, 0.5, 1.0, 0.3333, 1.0, 0.75, 0.49, 0.9578, 0.37, 0.9578, 0.13, 0.75, 0.01, 0.5422, 0.13, 0.5422, 0.37, 0.8333, 0.5, 0.8333, 1.0, 0.6667, 1.0, 0.6667, 0.5, 0.6667, 0.5, 0.6667, 1.0, 0.5, 1.0, 0.5, 0.5, 0.5, 0.5, 0.5, 1.0, 0.3333, 1.0, 0.3333, 0.5, 0.6667, 1.0, 0.8333, 1.0, 0.8333, 1.0, 0.6667, 1.0, 0.3333, 0.5, 0.3333, 1.0, 0.1667, 1.0, 0.1667, 0.5, 0.75, 0.49, 0.9578, 0.37, 0.9578, 0.13, 0.75, 0.01, 0.5422, 0.13, 0.5422, 0.37, 0.6667, 0.5, 0.6667, 1.0, 0.5, 1.0, 0.5, 0.5, 0.5, 0.5, 0.5, 1.0, 0.3333, 1.0, 0.3333, 0.5, 0.5, 1.0, 0.6667, 1.0, 0.6667, 1.0, 0.5, 1.0, 0.3333, 0.5, 0.3333, 1.0, 0.1667, 1.0, 0.1667, 0.5, 0.75, 0.49, 0.9578, 0.37, 0.9578, 0.13, 0.75, 0.01, 0.5422, 0.13, 0.5422, 0.37, 1.0, 0.5, 1.0, 1.0, 0.8333, 1.0, 0.8333, 0.5, 0.8333, 0.5, 0.8333, 1.0, 0.6667, 1.0, 0.6667, 0.5, 0.6667, 0.5, 0.6667, 1.0, 0.5, 1.0, 0.5, 0.5, 0.5, 0.5, 0.5, 1.0, 0.3333, 1.0, 0.3333, 0.5, 0.5, 1.0, 0.6667, 1.0, 0.6667, 1.0, 0.5, 1.0, 0.1667, 0.5, 0.1667, 1.0, -8.941e-08, 1.0, -8.941e-08, 0.5, 0.8333, 0.5, 0.6667, 0.5, 0.6667, 0.5, 0.8333, 0.5, 1.0, 0.5, 1.0, 1.0, 0.8333, 1.0, 0.8333, 0.5, 0.8333, 0.5, 0.8333, 1.0, 0.6667, 1.0, 0.6667, 0.5, 0.6667, 0.5, 0.6667, 1.0, 0.5, 1.0, 0.5, 0.5, 0.8333, 1.0, 1.0, 1.0, 1.0, 1.0, 0.8333, 1.0, 0.3333, 0.5, 0.3333, 1.0, 0.1667, 1.0, 0.1667, 0.5, 0.1667, 0.5, 0.1667, 1.0, -8.941e-08, 1.0, -8.941e-08, 0.5, 0.75, 0.49, 0.9578, 0.37, 0.9578, 0.13, 0.75, 0.01, 0.5422, 0.13, 0.5422, 0.37, 1.0, 0.5, 1.0, 1.0, 0.8333, 1.0, 0.8333, 0.5, 0.8333, 0.5, 0.8333, 1.0, 0.6667, 1.0, 0.6667, 0.5, 0.6667, 0.5, 0.6667, 1.0, 0.5, 1.0, 0.5, 0.5, 0.5, 0.5, 0.5, 1.0, 0.3333, 1.0, 0.3333, 0.5, 0.6667, 1.0, 0.8333, 1.0, 0.8333, 1.0, 0.6667, 1.0, 1.0, 0.5, 0.8333, 0.5, 0.8333, 0.5, 1.0, 0.5, 1.0, 0.5, 1.0, 1.0, 0.8333, 1.0, 0.8333, 0.5, 0.5, 0.5, 0.5, 1.0, 0.3333, 1.0, 0.3333, 0.5, 0.1667, 1.0, 0.3333, 1.0, 0.3333, 1.0, 0.1667, 1.0, 0.3333, 0.5, 0.3333, 1.0, 0.1667, 1.0, 0.1667, 0.5, 0.75, 0.49, 0.9578, 0.37, 0.9578, 0.13, 0.75, 0.01, 0.5422, 0.13, 0.5422, 0.37, 0.8333, 0.5, 0.8333, 1.0, 0.6667, 1.0, 0.6667, 0.5, 0.6667, 0.5, 0.6667, 1.0, 0.5, 1.0, 0.5, 0.5, 0.5, 0.5, 0.5, 1.0, 0.3333, 1.0, 0.3333, 0.5, 0.1667, 1.0, 0.3333, 1.0, 0.3333, 1.0, 0.1667, 1.0, 0.3333, 0.5, 0.3333, 1.0, 0.1667, 1.0, 0.1667, 0.5, 0.1667, 0.5, 0.1667, 1.0, -8.941e-08, 1.0, -8.941e-08, 0.5, 0.75, 0.49, 0.9578, 0.37, 0.9578, 0.13, 0.75, 0.01, 0.5422, 0.13, 0.5422, 0.37, 0.6667, 0.5, 0.6667, 1.0, 0.5, 1.0, 0.5, 0.5, 0.5, 0.5, 0.5, 1.0, 0.3333, 1.0, 0.3333, 0.5, 0.5, 1.0, 0.6667, 1.0, 0.6667, 1.0, 0.5, 1.0, 0.3333, 0.5, 0.3333, 1.0, 0.1667, 1.0, 0.1667, 0.5, 0.75, 0.49, 0.9578, 0.37, 0.9578, 0.13, 0.75, 0.01, 0.5422, 0.13, 0.5422, 0.37, 0.8333, 0.5, 0.8333, 1.0, 0.6667, 1.0, 0.6667, 0.5, 0.6667, 0.5, 0.6667, 1.0, 0.5, 1.0, 0.5, 0.5, 0.5, 0.5, 0.5, 1.0, 0.3333, 1.0, 0.3333, 0.5, -8.941e-08, 1.0, 0.1667, 1.0, 0.1667, 1.0, -8.941e-08, 1.0, 0.3333, 0.5, 0.3333, 1.0, 0.1667, 1.0, 0.1667, 0.5, 0.75, 0.49, 0.9578, 0.37, 0.9578, 0.13, 0.75, 0.01, 0.5422, 0.13, 0.5422, 0.37, 1.0, 0.5, 1.0, 1.0, 0.8333, 1.0, 0.8333, 0.5, 0.5, 0.5, 0.5, 1.0, 0.3333, 1.0, 0.3333, 0.5, 0.8333, 1.0, 1.0, 1.0, 1.0, 1.0, 0.8333, 1.0, 0.75, 0.49, 0.9578, 0.37, 0.9578, 0.13, 0.75, 0.01, 0.5422, 0.13, 0.5422, 0.37, 0.1667, 1.0, 0.3333, 1.0, 0.3333, 1.0, 0.1667, 1.0, 0.3333, 0.5, 0.3333, 1.0, 0.1667, 1.0, 0.1667, 0.5, 0.75, 0.49, 0.9578, 0.37, 0.9578, 0.13, 0.75, 0.01, 0.5422, 0.13, 0.5422, 0.37, 0.5, 0.5, 0.5, 1.0, 0.3333, 1.0, 0.3333, 0.5, 0.5, 1.0, 0.6667, 1.0, 0.6667, 1.0, 0.5, 1.0, 0.3333, 0.5, 0.3333, 1.0, 0.1667, 1.0, 0.1667, 0.5, 0.75, 0.49, 0.9578, 0.37, 0.9578, 0.13, 0.75, 0.01, 0.5422, 0.13, 0.5422, 0.37, 1.0, 0.5, 1.0, 1.0, 0.8333, 1.0, 0.8333, 0.5, 0.5, 0.5, 0.5, 1.0, 0.3333, 1.0, 0.3333, 0.5, 0.6667, 1.0, 0.8333, 1.0, 0.8333, 1.0, 0.6667, 1.0, 0.3333, 0.5, 0.3333, 1.0, 0.1667, 1.0, 0.1667, 0.5, 0.1667, 0.5, 0.1667, 1.0, -8.941e-08, 1.0, -8.941e-08, 0.5, 0.75, 0.49, 0.9578, 0.37, 0.9578, 0.13, 0.75, 0.01, 0.5422, 0.13, 0.5422, 0.37, 0.6667, 0.5, 0.6667, 1.0, 0.5, 1.0, 0.5, 0.5, 0.3333, 1.0, 0.5, 1.0, 0.5, 1.0, 0.3333, 1.0, 0.3333, 0.5, 0.3333, 1.0, 0.1667, 1.0, 0.1667, 0.5, 0.1667, 0.5, 0.1667, 1.0, -8.941e-08, 1.0, -8.941e-08, 0.5, 0.75, 0.49, 0.9578, 0.37, 0.9578, 0.13, 0.75, 0.01, 0.5422, 0.13, 0.5422, 0.37, 1.0, 0.5, 1.0, 1.0, 0.8333, 1.0, 0.8333, 0.5, 0.6667, 1.0, 0.8333, 1.0, 0.8333, 1.0, 0.6667, 1.0, 0.3333, 0.5, 0.3333, 1.0, 0.1667, 1.0, 0.1667, 0.5, 0.1667, 0.5, 0.1667, 1.0, -8.941e-08, 1.0, -8.941e-08, 0.5, 0.75, 0.49, 0.9578, 0.37, 0.9578, 0.13, 0.75, 0.01, 0.5422, 0.13, 0.5422, 0.37, 1.0, 0.5, 1.0, 1.0, 0.8333, 1.0, 0.8333, 0.5, 0.8333, 0.5, 0.8333, 1.0, 0.6667, 1.0, 0.6667, 0.5, 0.6667, 0.5, 0.6667, 1.0, 0.5, 1.0, 0.5, 0.5, 0.5, 0.5, 0.5, 1.0, 0.3333, 1.0, 0.3333, 0.5, 0.8333, 1.0, 1.0, 1.0, 1.0, 1.0, 0.8333, 1.0, 0.3333, 0.5, 0.3333, 1.0, 0.1667, 1.0, 0.1667, 0.5, 0.1667, 0.5, 0.1667, 1.0, -8.941e-08, 1.0, -8.941e-08, 0.5, 0.8333, 0.5, 1.0, 0.5, 1.0, 0.5, 0.8333, 0.5, 1.0, 0.5, 1.0, 1.0, 0.8333, 1.0, 0.8333, 0.5, 0.8333, 0.5, 0.8333, 1.0, 0.6667, 1.0, 0.6667, 0.5, 0.6667, 0.5, 0.6667, 1.0, 0.5, 1.0, 0.5, 0.5, 0.3333, 1.0, 0.5, 1.0, 0.5, 1.0, 0.3333, 1.0, 0.3333, 0.5, 0.3333, 1.0, 0.1667, 1.0, 0.1667, 0.5, 0.1667, 0.5, 0.1667, 1.0, -8.941e-08, 1.0, -8.941e-08, 0.5, 0.75, 0.49, 0.9578, 0.37, 0.9578, 0.13, 0.75, 0.01, 0.5422, 0.13, 0.5422, 0.37, 0.6667, 0.5, 0.6667, 1.0, 0.5, 1.0, 0.5, 0.5, 0.5, 0.5, 0.5, 1.0, 0.3333, 1.0, 0.3333, 0.5, -8.941e-08, 1.0, 0.1667, 1.0, 0.1667, 1.0, -8.941e-08, 1.0, 0.75, 0.49, 0.9578, 0.37, 0.9578, 0.13, 0.75, 0.01, 0.5422, 0.13, 0.5422, 0.37, 1.0, 0.5, 1.0, 1.0, 0.8333, 1.0, 0.8333, 0.5, 0.5, 0.5, 0.5, 1.0, 0.3333, 1.0, 0.3333, 0.5, 0.3333, 1.0, 0.5, 1.0, 0.5, 1.0, 0.3333, 1.0, 0.3333, 0.5, 0.3333, 1.0, 0.1667, 1.0, 0.1667, 0.5, 0.1667, 0.5, 0.1667, 1.0, -8.941e-08, 1.0, -8.941e-08, 0.5, 0.75, 0.49, 0.9578, 0.37, 0.9578, 0.13, 0.75, 0.01, 0.5422, 0.13, 0.5422, 0.37, 0.6667, 0.5, 0.6667, 1.0, 0.5, 1.0, 0.5, 0.5, 0.5, 0.5, 0.5, 1.0, 0.3333, 1.0, 0.3333, 0.5, 0.5, 1.0, 0.6667, 1.0, 0.6667, 1.0, 0.5, 1.0, 0.3333, 0.5, 0.3333, 1.0, 0.1667, 1.0, 0.1667, 0.5, 0.1667, 0.5, 0.1667, 1.0, -8.941e-08, 1.0, -8.941e-08, 0.5, 0.75, 0.49, 0.9578, 0.37, 0.9578, 0.13, 0.75, 0.01, 0.5422, 0.13, 0.5422, 0.37, 0.8333, 0.5, 0.8333, 1.0, 0.6667, 1.0, 0.6667, 0.5, 0.6667, 0.5, 0.6667, 1.0, 0.5, 1.0, 0.5, 0.5, 0.5, 0.5, 0.5, 1.0, 0.3333, 1.0, 0.3333, 0.5, 0.8333, 1.0, 1.0, 1.0, 1.0, 1.0, 0.8333, 1.0, 0.3333, 0.5, 0.3333, 1.0, 0.1667, 1.0, 0.1667, 0.5, 0.75, 0.49, 0.9578, 0.37, 0.9578, 0.13, 0.75, 0.01, 0.5422, 0.13, 0.5422, 0.37, 0.8333, 0.5, 0.8333, 1.0, 0.6667, 1.0, 0.6667, 0.5, 0.6667, 0.5, 0.6667, 1.0, 0.5, 1.0, 0.5, 0.5, 0.5, 0.5, 0.5, 1.0, 0.3333, 1.0, 0.3333, 0.5, 0.6667, 1.0, 0.8333, 1.0, 0.8333, 1.0, 0.6667, 1.0, 0.75, 0.49, 0.9578, 0.37, 0.9578, 0.13, 0.75, 0.01, 0.5422, 0.13, 0.5422, 0.37, 0.8333, 0.5, 0.8333, 1.0, 0.6667, 1.0, 0.6667, 0.5, 0.6667, 0.5, 0.6667, 1.0, 0.5, 1.0, 0.5, 0.5, 0.5, 0.5, 0.5, 1.0, 0.3333, 1.0, 0.3333, 0.5, 0.6667, 1.0, 0.8333, 1.0, 0.8333, 1.0, 0.6667, 1.0, 0.8333, 0.5, 0.6667, 0.5, 0.6667, 0.5, 0.8333, 0.5, 0.8333, 0.5, 0.8333, 1.0, 0.6667, 1.0, 0.6667, 0.5, 0.6667, 0.5, 0.6667, 1.0, 0.5, 1.0, 0.5, 0.5, 0.5, 0.5, 0.5, 1.0, 0.3333, 1.0, 0.3333, 0.5, 0.5, 1.0, 0.6667, 1.0, 0.6667, 1.0, 0.5, 1.0, 0.3333, 0.5, 0.3333, 1.0, 0.1667, 1.0, 0.1667, 0.5, 0.75, 0.49, 0.9578, 0.37, 0.9578, 0.13, 0.75, 0.01, 0.5422, 0.13, 0.5422, 0.37, 0.6667, 0.5, 0.6667, 1.0, 0.5, 1.0, 0.5, 0.5, 0.5, 0.5, 0.5, 1.0, 0.3333, 1.0, 0.3333, 0.5, 0.8333, 1.0, 1.0, 1.0, 1.0, 1.0, 0.8333, 1.0, 0.3333, 0.5, 0.3333, 1.0, 0.1667, 1.0, 0.1667, 0.5, 0.75, 0.49, 0.9578, 0.37, 0.9578, 0.13, 0.75, 0.01, 0.5422, 0.13, 0.5422, 0.37, 0.5, 0.5, 0.5, 1.0, 0.3333, 1.0, 0.3333, 0.5, 0.1667, 1.0, 0.3333, 1.0, 0.3333, 1.0, 0.1667, 1.0, 0.3333, 0.5, 0.3333, 1.0, 0.1667, 1.0, 0.1667, 0.5, 0.1667, 0.5, 0.1667, 1.0, -8.941e-08, 1.0, -8.941e-08, 0.5, 0.75, 0.49, 0.9578, 0.37, 0.9578, 0.13, 0.75, 0.01, 0.5422, 0.13, 0.5422, 0.37, 0.5, 1.0, 0.6667, 1.0, 0.6667, 1.0, 0.5, 1.0, 0.3333, 0.5, 0.3333, 1.0, 0.1667, 1.0, 0.1667, 0.5, 0.1667, 0.5, 0.1667, 1.0, -8.941e-08, 1.0, -8.941e-08, 0.5, 1.0, 0.5, 0.8333, 0.5, 0.8333, 0.5, 1.0, 0.5, 1.0, 0.5, 1.0, 1.0, 0.8333, 1.0, 0.8333, 0.5, 0.1667, 1.0, 0.3333, 1.0, 0.3333, 1.0, 0.1667, 1.0, 0.3333, 0.5, 0.3333, 1.0, 0.1667, 1.0, 0.1667, 0.5, 0.1667, 0.5, 0.1667, 1.0, -8.941e-08, 1.0, -8.941e-08, 0.5, 0.75, 0.49, 0.9578, 0.37, 0.9578, 0.13, 0.75, 0.01, 0.5422, 0.13, 0.5422, 0.37, 1.0, 0.5, 1.0, 1.0, 0.8333, 1.0, 0.8333, 0.5, 0.8333, 0.5, 0.8333, 1.0, 0.6667, 1.0, 0.6667, 0.5, 0.6667, 0.5, 0.6667, 1.0, 0.5, 1.0, 0.5, 0.5, 0.5, 0.5, 0.5, 1.0, 0.3333, 1.0, 0.3333, 0.5, 0.8333, 1.0, 1.0, 1.0, 1.0, 1.0, 0.8333, 1.0, 0.3333, 0.5, 0.3333, 1.0, 0.1667, 1.0, 0.1667, 0.5, 0.1667, 0.5, 0.1667, 1.0, -8.941e-08, 1.0, -8.941e-08, 0.5, 0.75, 0.49, 0.9578, 0.37, 0.9578, 0.13, 0.75, 0.01, 0.5422, 0.13, 0.5422, 0.37, 1.0, 0.5, 1.0, 1.0, 0.8333, 1.0, 0.8333, 0.5, 0.6667, 0.5, 0.6667, 1.0, 0.5, 1.0, 0.5, 0.5, 0.6667, 1.0, 0.8333, 1.0, 0.8333, 1.0, 0.6667, 1.0, 0.3333, 0.5, 0.3333, 1.0, 0.1667, 1.0, 0.1667, 0.5, 0.1667, 0.5, 0.1667, 1.0, -8.941e-08, 1.0, -8.941e-08, 0.5, 0.3333, 0.5, 0.1667, 0.5, 0.1667, 0.5, 0.3333, 0.5, 0.6667, 0.5, 0.6667, 1.0, 0.5, 1.0, 0.5, 0.5, 0.5, 0.5, 0.5, 1.0, 0.3333, 1.0, 0.3333, 0.5, 0.1667, 1.0, 0.3333, 1.0, 0.3333, 1.0, 0.1667, 1.0, 0.75, 0.49, 0.9578, 0.37, 0.9578, 0.13, 0.75, 0.01, 0.5422, 0.13, 0.5422, 0.37, 1.0, 0.5, 1.0, 1.0, 0.8333, 1.0, 0.8333, 0.5, 0.5, 0.5, 0.5, 1.0, 0.3333, 1.0, 0.3333, 0.5, -8.941e-08, 1.0, 0.1667, 1.0, 0.1667, 1.0, -8.941e-08, 1.0, 0.3333, 0.5, 0.3333, 1.0, 0.1667, 1.0, 0.1667, 0.5, 0.1667, 0.5, 0.1667, 1.0, -8.941e-08, 1.0, -8.941e-08, 0.5, 0.75, 0.49, 0.9578, 0.37, 0.9578, 0.13, 0.75, 0.01, 0.5422, 0.13, 0.5422, 0.37, 0.6667, 0.5, 0.6667, 1.0, 0.5, 1.0, 0.5, 0.5, 0.5, 0.5, 0.5, 1.0, 0.3333, 1.0, 0.3333, 0.5, 0.3333, 1.0, 0.5, 1.0, 0.5, 1.0, 0.3333, 1.0, 0.3333, 0.5, 0.3333, 1.0, 0.1667, 1.0, 0.1667, 0.5, 0.1667, 0.5, 0.1667, 1.0, -8.941e-08, 1.0, -8.941e-08, 0.5, 0.75, 0.49, 0.9578, 0.37, 0.9578, 0.13, 0.75, 0.01, 0.5422, 0.13, 0.5422, 0.37, 0.8333, 0.5, 0.8333, 1.0, 0.6667, 1.0, 0.6667, 0.5, 0.6667, 0.5, 0.6667, 1.0, 0.5, 1.0, 0.5, 0.5, 0.5, 0.5, 0.5, 1.0, 0.3333, 1.0, 0.3333, 0.5, 0.5, 1.0, 0.6667, 1.0, 0.6667, 1.0, 0.5, 1.0, 0.3333, 0.5, 0.3333, 1.0, 0.1667, 1.0, 0.1667, 0.5, 0.75, 0.49, 0.9578, 0.37, 0.9578, 0.13, 0.75, 0.01, 0.5422, 0.13, 0.5422, 0.37, 0.8333, 0.5, 0.8333, 1.0, 0.6667, 1.0, 0.6667, 0.5, 0.6667, 0.5, 0.6667, 1.0, 0.5, 1.0, 0.5, 0.5, 0.5, 0.5, 0.5, 1.0, 0.3333, 1.0, 0.3333, 0.5, 0.8333, 1.0, 1.0, 1.0, 1.0, 1.0, 0.8333, 1.0, 0.75, 0.01, 0.9578, 0.13, 0.9578, 0.13, 0.75, 0.01, 0.5, 0.5, 0.5, 1.0, 0.3333, 1.0, 0.3333, 0.5, 0.6667, 1.0, 0.8333, 1.0, 0.8333, 1.0, 0.6667, 1.0, 0.5422, 0.13, 0.75, 0.01, 0.75, 0.01, 0.5422, 0.13, 0.8333, 1.0, 1.0, 1.0, 1.0, 1.0, 0.8333, 1.0, 0.3333, 0.5, 0.3333, 1.0, 0.1667, 1.0, 0.1667, 0.5, 0.75, 0.49, 0.9578, 0.37, 0.9578, 0.13, 0.75, 0.01, 0.5422, 0.13, 0.5422, 0.37, 0.5, 0.5, 0.5, 1.0, 0.3333, 1.0, 0.3333, 0.5, 0.8333, 1.0, 1.0, 1.0, 1.0, 1.0, 0.8333, 1.0, 0.3333, 0.5, 0.3333, 1.0, 0.1667, 1.0, 0.1667, 0.5, 0.75, 0.49, 0.9578, 0.37, 0.9578, 0.13, 0.75, 0.01, 0.5422, 0.13, 0.5422, 0.37, 1.0, 0.5, 1.0, 1.0, 0.8333, 1.0, 0.8333, 0.5, 0.6667, 0.5, 0.6667, 1.0, 0.5, 1.0, 0.5, 0.5, 0.5, 0.5, 0.5, 1.0, 0.3333, 1.0, 0.3333, 0.5, 0.8333, 1.0, 1.0, 1.0, 1.0, 1.0, 0.8333, 1.0, 0.3333, 0.5, 0.3333, 1.0, 0.1667, 1.0, 0.1667, 0.5, 0.1667, 0.5, 0.1667, 1.0, -8.941e-08, 1.0, -8.941e-08, 0.5, 0.75, 0.49, 0.9578, 0.37, 0.9578, 0.13, 0.75, 0.01, 0.5422, 0.13, 0.5422, 0.37, 0.3333, 1.0, 0.5, 1.0, 0.5, 1.0, 0.3333, 1.0, 0.3333, 0.5, 0.3333, 1.0, 0.1667, 1.0, 0.1667, 0.5, 0.1667, 0.5, 0.1667, 1.0, -8.941e-08, 1.0, -8.941e-08, 0.5, 0.75, 0.49, 0.9578, 0.37, 0.9578, 0.13, 0.75, 0.01, 0.5422, 0.13, 0.5422, 0.37, 1.0, 0.5, 1.0, 1.0, 0.8333, 1.0, 0.8333, 0.5, 0.3333, 1.0, 0.5, 1.0, 0.5, 1.0, 0.3333, 1.0, 0.3333, 0.5, 0.3333, 1.0, 0.1667, 1.0, 0.1667, 0.5, 0.1667, 0.5, 0.1667, 1.0, -8.941e-08, 1.0, -8.941e-08, 0.5, 0.75, 0.49, 0.9578, 0.37, 0.9578, 0.13, 0.75, 0.01, 0.5422, 0.13, 0.5422, 0.37, 0.75, 0.49, 0.9578, 0.37, 0.9578, 0.13, 0.75, 0.01, 0.5422, 0.13, 0.5422, 0.37, 0.6667, 0.5, 0.8333, 0.5, 0.8333, 0.5, 0.6667, 0.5, 0.1667, 0.5, -8.941e-08, 0.5, -8.941e-08, 0.5, 0.1667, 0.5, 0.5, 0.5, 0.3333, 0.5, 0.3333, 0.5, 0.5, 0.5, 1.0, 0.5, 0.8333, 0.5, 0.8333, 0.5, 1.0, 0.5, 0.6667, 0.5, 0.5, 0.5, 0.5, 0.5, 0.6667, 0.5, 0.75, 0.49, 0.9578, 0.37, 0.9578, 0.13, 0.75, 0.01, 0.5422, 0.13, 0.5422, 0.37, 0.75, 0.49, 0.9578, 0.37, 0.9578, 0.13, 0.75, 0.01, 0.5422, 0.13, 0.5422, 0.37, 0.75, 0.49, 0.9578, 0.37, 0.9578, 0.13, 0.75, 0.01, 0.5422, 0.13, 0.5422, 0.37, 0.75, 0.49, 0.9578, 0.37, 0.9578, 0.13, 0.75, 0.01, 0.5422, 0.13, 0.5422, 0.37, 0.75, 0.49, 0.9578, 0.37, 0.9578, 0.13, 0.75, 0.01, 0.5422, 0.13, 0.5422, 0.37, 0.75, 0.49, 0.9578, 0.37, 0.9578, 0.13, 0.75, 0.01, 0.5422, 0.13, 0.5422, 0.37, 0.75, 0.49, 0.9578, 0.37, 0.9578, 0.13, 0.75, 0.01, 0.5422, 0.13, 0.5422, 0.37, 0.75, 0.49, 0.9578, 0.37, 0.9578, 0.13, 0.75, 0.01, 0.5422, 0.13, 0.5422, 0.37, 0.75, 0.49, 0.9578, 0.37, 0.9578, 0.13, 0.75, 0.01, 0.5422, 0.13, 0.5422, 0.37, 0.75, 0.49, 0.9578, 0.37, 0.9578, 0.13, 0.75, 0.01, 0.5422, 0.13, 0.5422, 0.37, 0.75, 0.49, 0.9578, 0.37, 0.9578, 0.13, 0.75, 0.01, 0.5422, 0.13, 0.5422, 0.37, 0.75, 0.49, 0.9578, 0.37, 0.9578, 0.13, 0.75, 0.01, 0.5422, 0.13, 0.5422, 0.37, 0.75, 0.49, 0.9578, 0.37, 0.9578, 0.13, 0.75, 0.01, 0.5422, 0.13, 0.5422, 0.37, 0.8333, 0.5, 0.6667, 0.5, 0.6667, 0.5, 0.8333, 0.5, 0.5422, 0.37, 0.5422, 0.13, 0.5422, 0.13, 0.5422, 0.37, 0.75, 0.49, 0.5422, 0.37, 0.5422, 0.37, 0.75, 0.49, 0.5, 0.5, 0.3333, 0.5, 0.3333, 0.5, 0.5, 0.5, 0.5422, 0.37, 0.5422, 0.13, 0.5422, 0.13, 0.5422, 0.37, 0.75, 0.01, 0.9578, 0.13, 0.9578, 0.13, 0.75, 0.01, 0.6667, 0.5, 0.5, 0.5, 0.5, 0.5, 0.6667, 0.5, 0.8333, 0.5, 0.6667, 0.5, 0.6667, 0.5, 0.8333, 0.5, 0.5, 0.5, 0.3333, 0.5, 0.3333, 0.5, 0.5, 0.5, 0.1667, 0.5, -8.941e-08, 0.5, -8.941e-08, 0.5, 0.1667, 0.5, 0.6667, 0.5, 0.5, 0.5, 0.5, 0.5, 0.6667, 0.5, 0.9578, 0.13, 0.9578, 0.37, 0.9578, 0.37, 0.9578, 0.13, 0.1667, 0.5, -8.941e-08, 0.5, -8.941e-08, 0.5, 0.1667, 0.5, 0.6667, 0.5, 0.5, 0.5, 0.5, 0.5, 0.6667, 0.5, 0.5422, 0.13, 0.75, 0.01, 0.75, 0.01, 0.5422, 0.13, 0.5, 0.5, 0.3333, 0.5, 0.3333, 0.5, 0.5, 0.5, 0.3333, 0.5, 0.1667, 0.5, 0.1667, 0.5, 0.3333, 0.5, 0.9578, 0.37, 0.75, 0.49, 0.75, 0.49, 0.9578, 0.37, 0.5, 0.5, 0.3333, 0.5, 0.3333, 0.5, 0.5, 0.5, 0.3333, 0.5, 0.1667, 0.5, 0.1667, 0.5, 0.3333, 0.5, 0.75, 0.01, 0.9578, 0.13, 0.9578, 0.13, 0.75, 0.01, 0.9578, 0.13, 0.9578, 0.37, 0.9578, 0.37, 0.9578, 0.13, 0.75, 0.01, 0.9578, 0.13, 0.9578, 0.13, 0.75, 0.01, 0.1667, 0.5, -8.941e-08, 0.5, -8.941e-08, 0.5, 0.1667, 0.5, 0.5422, 0.37, 0.5422, 0.13, 0.5422, 0.13, 0.5422, 0.37, 0.8333, 0.5, 0.6667, 0.5, 0.6667, 0.5, 0.8333, 0.5, 0.5422, 0.37, 0.5422, 0.13, 0.5422, 0.13, 0.5422, 0.37, 1.0, 0.5, 0.8333, 0.5, 0.8333, 0.5, 1.0, 0.5, 0.6667, 0.5, 0.5, 0.5, 0.5, 0.5, 0.6667, 0.5, 0.5422, 0.13, 0.75, 0.01, 0.75, 0.01, 0.5422, 0.13, 0.6667, 0.5, 0.5, 0.5, 0.5, 0.5, 0.6667, 0.5, 0.5422, 0.37, 0.5422, 0.13, 0.5422, 0.13, 0.5422, 0.37, 0.5422, 0.13, 0.75, 0.01, 0.75, 0.01, 0.5422, 0.13, 0.8333, 0.5, 0.6667, 0.5, 0.6667, 0.5, 0.8333, 0.5, 0.5, 0.5, 0.3333, 0.5, 0.3333, 0.5, 0.5, 0.5, 0.9578, 0.37, 0.75, 0.49, 0.75, 0.49, 0.9578, 0.37, 0.9578, 0.37, 0.75, 0.49, 0.75, 0.49, 0.9578, 0.37, 0.75, 0.01, 0.9578, 0.13, 0.9578, 0.13, 0.75, 0.01, 0.75, 0.01, 0.9578, 0.13, 0.9578, 0.13, 0.75, 0.01, 0.6667, 0.5, 0.5, 0.5, 0.5, 0.5, 0.6667, 0.5, 0.5422, 0.13, 0.75, 0.01, 0.75, 0.01, 0.5422, 0.13, 0.5, 0.5, 0.3333, 0.5, 0.3333, 0.5, 0.5, 0.5, 0.9578, 0.13, 0.9578, 0.37, 0.9578, 0.37, 0.9578, 0.13, 0.9578, 0.13, 0.9578, 0.37, 0.9578, 0.37, 0.9578, 0.13, 0.75, 0.01, 0.9578, 0.13, 0.9578, 0.13, 0.75, 0.01, 0.75, 0.01, 0.9578, 0.13, 0.9578, 0.13, 0.75, 0.01, 0.9578, 0.13, 0.9578, 0.37, 0.9578, 0.37, 0.9578, 0.13, 0.5, 0.5, 0.3333, 0.5, 0.3333, 0.5, 0.5, 0.5, 0.9578, 0.37, 0.75, 0.49, 0.75, 0.49, 0.9578, 0.37, 1.0, 0.5, 0.8333, 0.5, 0.8333, 0.5, 1.0, 0.5, 0.5, 0.5, 0.3333, 0.5, 0.3333, 0.5, 0.5, 0.5, 0.6667, 0.5, 0.8333, 0.5, 0.8333, 0.5, 0.6667, 0.5, 0.75, 0.49, 0.5422, 0.37, 0.5422, 0.37, 0.75, 0.49, 0.6667, 0.5, 0.5, 0.5, 0.5, 0.5, 0.6667, 0.5, 0.5422, 0.13, 0.75, 0.01, 0.75, 0.01, 0.5422, 0.13, 0.9578, 0.13, 0.9578, 0.37, 0.9578, 0.37, 0.9578, 0.13, 0.5422, 0.13, 0.75, 0.01, 0.75, 0.01, 0.5422, 0.13, 0.6667, 0.5, 0.5, 0.5, 0.5, 0.5, 0.6667, 0.5, 0.5422, 0.13, 0.75, 0.01, 0.75, 0.01, 0.5422, 0.13, 0.6667, 0.5, 0.5, 0.5, 0.5, 0.5, 0.6667, 0.5, 1.0, 0.5, 0.8333, 0.5, 0.8333, 0.5, 1.0, 0.5, 0.4578, 0.37, 0.25, 0.49, 0.04215, 0.37, 0.04215, 0.13, 0.25, 0.01, 0.4578, 0.13, 0.4578, 0.37, 0.25, 0.49, 0.04215, 0.37, 0.04215, 0.13, 0.25, 0.01, 0.4578, 0.13, 0.4578, 0.37, 0.25, 0.49, 0.04215, 0.37, 0.04215, 0.13, 0.25, 0.01, 0.4578, 0.13, 0.4578, 0.37, 0.25, 0.49, 0.04215, 0.37, 0.04215, 0.13, 0.25, 0.01, 0.4578, 0.13, 0.4578, 0.37, 0.25, 0.49, 0.04215, 0.37, 0.04215, 0.13, 0.25, 0.01, 0.4578, 0.13, 0.4578, 0.37, 0.25, 0.49, 0.04215, 0.37, 0.04215, 0.13, 0.25, 0.01, 0.4578, 0.13, 0.4578, 0.37, 0.25, 0.49, 0.04215, 0.37, 0.04215, 0.13, 0.25, 0.01, 0.4578, 0.13, 0.4578, 0.37, 0.25, 0.49, 0.04215, 0.37, 0.04215, 0.13, 0.25, 0.01, 0.4578, 0.13, 0.4578, 0.37, 0.25, 0.49, 0.04215, 0.37, 0.04215, 0.13, 0.25, 0.01, 0.4578, 0.13, 0.4578, 0.37, 0.25, 0.49, 0.04215, 0.37, 0.04215, 0.13, 0.25, 0.01, 0.4578, 0.13, 0.4578, 0.37, 0.25, 0.49, 0.04215, 0.37, 0.04215, 0.13, 0.25, 0.01, 0.4578, 0.13, 0.4578, 0.37, 0.25, 0.49, 0.04215, 0.37, 0.04215, 0.13, 0.25, 0.01, 0.4578, 0.13, 0.4578, 0.37, 0.25, 0.49, 0.04215, 0.37, 0.04215, 0.13, 0.25, 0.01, 0.4578, 0.13, 0.4578, 0.37, 0.25, 0.49, 0.04215, 0.37, 0.04215, 0.13, 0.25, 0.01, 0.4578, 0.13, 0.4578, 0.37, 0.25, 0.49, 0.04215, 0.37, 0.04215, 0.13, 0.25, 0.01, 0.4578, 0.13, 0.4578, 0.37, 0.25, 0.49, 0.04215, 0.37, 0.04215, 0.13, 0.25, 0.01, 0.4578, 0.13, 0.4578, 0.37, 0.25, 0.49, 0.04215, 0.37, 0.04215, 0.13, 0.25, 0.01, 0.4578, 0.13, 0.4578, 0.37, 0.25, 0.49, 0.04215, 0.37, 0.04215, 0.13, 0.25, 0.01, 0.4578, 0.13, 0.4578, 0.37, 0.25, 0.49, 0.04215, 0.37, 0.04215, 0.13, 0.25, 0.01, 0.4578, 0.13, 0.4578, 0.37, 0.25, 0.49, 0.04215, 0.37, 0.04215, 0.13, 0.25, 0.01, 0.4578, 0.13, 0.4578, 0.37, 0.25, 0.49, 0.04215, 0.37, 0.04215, 0.13, 0.25, 0.01, 0.4578, 0.13, 0.4578, 0.37, 0.25, 0.49, 0.04215, 0.37, 0.04215, 0.13, 0.25, 0.01, 0.4578, 0.13, 0.4578, 0.37, 0.25, 0.49, 0.04215, 0.37, 0.04215, 0.13, 0.25, 0.01, 0.4578, 0.13, 0.4578, 0.37, 0.25, 0.49, 0.04215, 0.37, 0.04215, 0.13, 0.25, 0.01, 0.4578, 0.13, 0.4578, 0.37, 0.25, 0.49, 0.04215, 0.37, 0.04215, 0.13, 0.25, 0.01, 0.4578, 0.13, 0.4578, 0.37, 0.25, 0.49, 0.04215, 0.37, 0.04215, 0.13, 0.25, 0.01, 0.4578, 0.13, 0.4578, 0.37, 0.25, 0.49, 0.04215, 0.37, 0.04215, 0.13, 0.25, 0.01, 0.4578, 0.13, 0.4578, 0.37, 0.25, 0.49, 0.04215, 0.37, 0.04215, 0.13, 0.25, 0.01, 0.4578, 0.13, 0.4578, 0.37, 0.25, 0.49, 0.04215, 0.37, 0.04215, 0.13, 0.25, 0.01, 0.4578, 0.13, 0.4578, 0.37, 0.25, 0.49, 0.04215, 0.37, 0.04215, 0.13, 0.25, 0.01, 0.4578, 0.13, 0.4578, 0.37, 0.25, 0.49, 0.04215, 0.37, 0.04215, 0.13, 0.25, 0.01, 0.4578, 0.13, 0.4578, 0.37, 0.25, 0.49, 0.04215, 0.37, 0.04215, 0.13, 0.25, 0.01, 0.4578, 0.13, 0.4578, 0.37, 0.25, 0.49, 0.04215, 0.37, 0.04215, 0.13, 0.25, 0.01, 0.4578, 0.13, 0.4578, 0.37, 0.25, 0.49, 0.04215, 0.37, 0.04215, 0.13, 0.25, 0.01, 0.4578, 0.13, 0.4578, 0.37, 0.25, 0.49, 0.04215, 0.37, 0.04215, 0.13, 0.25, 0.01, 0.4578, 0.13, 0.4578, 0.37, 0.25, 0.49, 0.04215, 0.37, 0.04215, 0.13, 0.25, 0.01, 0.4578, 0.13, 0.4578, 0.37, 0.25, 0.49, 0.04215, 0.37, 0.04215, 0.13, 0.25, 0.01, 0.4578, 0.13, 0.4578, 0.37, 0.25, 0.49, 0.04215, 0.37, 0.04215, 0.13, 0.25, 0.01, 0.4578, 0.13, 0.4578, 0.37, 0.25, 0.49, 0.04215, 0.37, 0.04215, 0.13, 0.25, 0.01, 0.4578, 0.13, 0.4578, 0.37, 0.25, 0.49, 0.04215, 0.37, 0.04215, 0.13, 0.25, 0.01, 0.4578, 0.13, 0.4578, 0.37, 0.25, 0.49, 0.04215, 0.37, 0.04215, 0.13, 0.25, 0.01, 0.4578, 0.13, 0.4578, 0.37, 0.25, 0.49, 0.04215, 0.37, 0.04215, 0.13, 0.25, 0.01, 0.4578, 0.13, 0.4578, 0.37, 0.25, 0.49, 0.04215, 0.37, 0.04215, 0.13, 0.25, 0.01, 0.4578, 0.13, 0.4578, 0.37, 0.25, 0.49, 0.04215, 0.37, 0.04215, 0.13, 0.25, 0.01, 0.4578, 0.13, 0.4578, 0.37, 0.25, 0.49, 0.04215, 0.37, 0.04215, 0.13, 0.25, 0.01, 0.4578, 0.13, 0.4578, 0.37, 0.25, 0.49, 0.04215, 0.37, 0.04215, 0.13, 0.25, 0.01, 0.4578, 0.13, 0.4578, 0.37, 0.25, 0.49, 0.04215, 0.37, 0.04215, 0.13, 0.25, 0.01, 0.4578, 0.13, 0.4578, 0.37, 0.25, 0.49, 0.04215, 0.37, 0.04215, 0.13, 0.25, 0.01, 0.4578, 0.13, 0.4578, 0.37, 0.25, 0.49, 0.04215, 0.37, 0.04215, 0.13, 0.25, 0.01, 0.4578, 0.13, 0.4578, 0.37, 0.25, 0.49, 0.04215, 0.37, 0.04215, 0.13, 0.25, 0.01, 0.4578, 0.13, 0.4578, 0.37, 0.25, 0.49, 0.04215, 0.37, 0.04215, 0.13, 0.25, 0.01, 0.4578, 0.13, 0.4578, 0.37, 0.25, 0.49, 0.04215, 0.37, 0.04215, 0.13, 0.25, 0.01, 0.4578, 0.13, 0.4578, 0.37, 0.25, 0.49, 0.04215, 0.37, 0.04215, 0.13, 0.25, 0.01, 0.4578, 0.13, 0.4578, 0.37, 0.25, 0.49, 0.04215, 0.37, 0.04215, 0.13, 0.25, 0.01, 0.4578, 0.13, 0.4578, 0.37, 0.25, 0.49, 0.04215, 0.37, 0.04215, 0.13, 0.25, 0.01, 0.4578, 0.13, 0.4578, 0.37, 0.25, 0.49, 0.04215, 0.37, 0.04215, 0.13, 0.25, 0.01, 0.4578, 0.13, 0.4578, 0.37, 0.25, 0.49, 0.04215, 0.37, 0.04215, 0.13, 0.25, 0.01, 0.4578, 0.13, 0.4578, 0.37, 0.25, 0.49, 0.04215, 0.37, 0.04215, 0.13, 0.25, 0.01, 0.4578, 0.13, 0.4578, 0.37, 0.25, 0.49, 0.04215, 0.37, 0.04215, 0.13, 0.25, 0.01, 0.4578, 0.13, 0.4578, 0.37, 0.25, 0.49, 0.04215, 0.37, 0.04215, 0.13, 0.25, 0.01, 0.4578, 0.13, 0.4578, 0.37, 0.25, 0.49, 0.04215, 0.37, 0.04215, 0.13, 0.25, 0.01, 0.4578, 0.13, 0.4578, 0.37, 0.25, 0.49, 0.04215, 0.37, 0.04215, 0.13, 0.25, 0.01, 0.4578, 0.13, 0.4578, 0.37, 0.25, 0.49, 0.04215, 0.37, 0.04215, 0.13, 0.25, 0.01, 0.4578, 0.13, 0.4578, 0.37, 0.25, 0.49, 0.04215, 0.37, 0.04215, 0.13, 0.25, 0.01, 0.4578, 0.13, 0.4578, 0.37, 0.25, 0.49, 0.04215, 0.37, 0.04215, 0.13, 0.25, 0.01, 0.4578, 0.13, 0.4578, 0.37, 0.25, 0.49, 0.04215, 0.37, 0.04215, 0.13, 0.25, 0.01, 0.4578, 0.13, 0.4578, 0.37, 0.25, 0.49, 0.04215, 0.37, 0.04215, 0.13, 0.25, 0.01, 0.4578, 0.13, 0.4578, 0.37, 0.25, 0.49, 0.04215, 0.37, 0.04215, 0.13, 0.25, 0.01, 0.4578, 0.13, 0.4578, 0.37, 0.25, 0.49, 0.04215, 0.37, 0.04215, 0.13, 0.25, 0.01, 0.4578, 0.13, 0.4578, 0.37, 0.25, 0.49, 0.04215, 0.37, 0.04215, 0.13, 0.25, 0.01, 0.4578, 0.13, 0.4578, 0.37, 0.25, 0.49, 0.04215, 0.37, 0.04215, 0.13, 0.25, 0.01, 0.4578, 0.13, 0.4578, 0.37, 0.25, 0.49, 0.04215, 0.37, 0.04215, 0.13, 0.25, 0.01, 0.4578, 0.13, 0.4578, 0.37, 0.25, 0.49, 0.04215, 0.37, 0.04215, 0.13, 0.25, 0.01, 0.4578, 0.13, 0.4578, 0.37, 0.25, 0.49, 0.04215, 0.37, 0.04215, 0.13, 0.25, 0.01, 0.4578, 0.13, 0.4578, 0.37, 0.25, 0.49, 0.04215, 0.37, 0.04215, 0.13, 0.25, 0.01, 0.4578, 0.13, 0.4578, 0.37, 0.25, 0.49, 0.04215, 0.37, 0.04215, 0.13, 0.25, 0.01, 0.4578, 0.13, 0.4578, 0.37, 0.25, 0.49, 0.04215, 0.37, 0.04215, 0.13, 0.25, 0.01, 0.4578, 0.13, 0.4578, 0.37, 0.25, 0.49, 0.04215, 0.37, 0.04215, 0.13, 0.25, 0.01, 0.4578, 0.13, 0.4578, 0.37, 0.25, 0.49, 0.04215, 0.37, 0.04215, 0.13, 0.25, 0.01, 0.4578, 0.13, 0.4578, 0.37, 0.25, 0.49, 0.04215, 0.37, 0.04215, 0.13, 0.25, 0.01, 0.4578, 0.13, 0.4578, 0.37, 0.25, 0.49, 0.04215, 0.37, 0.04215, 0.13, 0.25, 0.01, 0.4578, 0.13, 0.4578, 0.37, 0.25, 0.49, 0.04215, 0.37, 0.04215, 0.13, 0.25, 0.01, 0.4578, 0.13, 0.4578, 0.37, 0.25, 0.49, 0.04215, 0.37, 0.04215, 0.13, 0.25, 0.01, 0.4578, 0.13, 0.4578, 0.37, 0.25, 0.49, 0.04215, 0.37, 0.04215, 0.13, 0.25, 0.01, 0.4578, 0.13, 0.4578, 0.37, 0.25, 0.49, 0.04215, 0.37, 0.04215, 0.13, 0.25, 0.01, 0.4578, 0.13, 0.4578, 0.37, 0.25, 0.49, 0.04215, 0.37, 0.04215, 0.13, 0.25, 0.01, 0.4578, 0.13, 0.4578, 0.37, 0.25, 0.49, 0.04215, 0.37, 0.04215, 0.13, 0.25, 0.01, 0.4578, 0.13, 0.6667, 1.0, 0.8333, 1.0, 0.8333, 1.0, 0.6667, 1.0, -8.941e-08, 1.0, 0.1667, 1.0, 0.1667, 1.0, -8.941e-08, 1.0, -8.941e-08, 1.0, 0.1667, 1.0, 0.1667, 1.0, -8.941e-08, 1.0])
me_cylinder_078.use_remesh_fix_poles = True
me_cylinder_078.use_remesh_preserve_attributes = False
me_cylinder_078.update()

# ---- objects
ob_plane = bpy.data.objects.new('Plane', me_plane)
ob_plane_001 = bpy.data.objects.new('Plane.001', me_plane_001)
ob_cylinder_078 = bpy.data.objects.new('Cylinder.078', me_cylinder_078)

# ---- transforms, parenting, visibility, modifiers, constraints
ob_plane.location = (0.0, 0.0, 0.0)
ob_plane_001.location = (3.351, -0.3086, 0.0)
ob_cylinder_078.location = (4.347, 7.611, 2.98e-08)

# ---- collection membership
col_collection.objects.link(ob_plane)
col_collection.objects.link(ob_plane_001)
col_collection.objects.link(ob_cylinder_078)

# ---- scene / render settings (as saved in the file)
scene.frame_start = 1; scene.frame_end = 250; scene.frame_set(1)
scene.render.engine = 'BLENDER_EEVEE_NEXT'
scene.cycles.sampling_pattern = 'TABULATED_SOBOL'
scene.cycles.use_light_tree = False
scene.view_settings.view_transform = 'Filmic'
bpy.context.view_layer.update()

# ---- added for rendering (the .blend has no active camera and no usable light): camera, sun
cam_auto = bpy.data.cameras.new('AutoCamera')
cam_auto.lens = 50.0
cam_auto.sensor_width = 36.0
cam_auto.clip_end = 1000.0
ob_auto_camera = bpy.data.objects.new('AutoCamera', cam_auto)
scene.collection.objects.link(ob_auto_camera)
ob_auto_camera.location = (28.9215, -29.4098, 16.3205)
ob_auto_camera.rotation_euler = (1.09748, -7.21219e-08, 0.694738)
scene.camera = ob_auto_camera
light_auto_sun = bpy.data.lights.new('AutoSun', 'SUN')
light_auto_sun.energy = 3.0
light_auto_sun.angle = 0.0523599
ob_auto_sun = bpy.data.objects.new('AutoSun', light_auto_sun)
scene.collection.objects.link(ob_auto_sun)
ob_auto_sun.rotation_euler = (0.872665, 0.174533, 0.523599)
bpy.context.view_layer.update()

